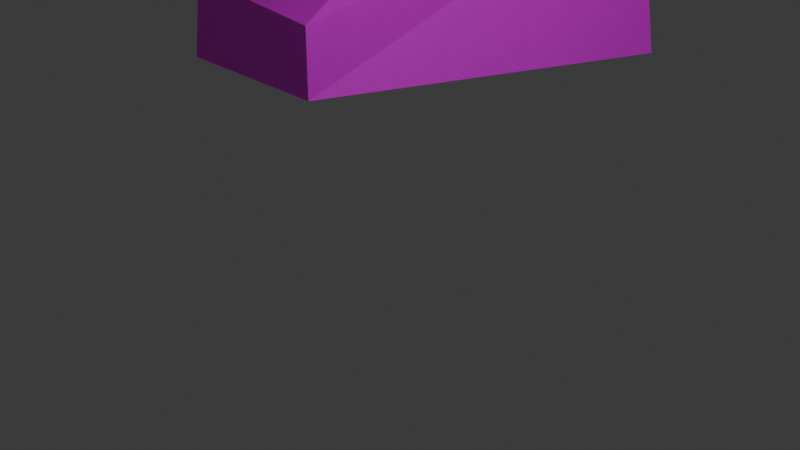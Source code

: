 # Source: skippy.blend  (saved by Blender 4.2.66; exported with 4.5.12 LTS)
import bpy
from mathutils import Matrix  # noqa: F401  (used for matrix-valued properties, if any)

bpy.ops.wm.read_factory_settings(use_empty=True)
scene = bpy.context.scene
scene.name = 'Scene'

# ---- collections
col_collection = bpy.data.collections.new('Collection'); scene.collection.children.link(col_collection)

# ---- images (referenced by path relative to the original .blend; pixels are not part of the script)
import os
ASSET_DIR = os.environ.get("B2B_ASSET_DIR", "")  # directory of the original .blend (textures are referenced by path, not embedded)
HERE = os.path.dirname(os.path.abspath(__file__))  # packed textures are extracted next to this script under _unpacked/

def load_image(name, relpath, width, height, colorspace="sRGB"):
    """Load a texture the original file referenced (path relative to the .blend, or extracted next to this script)."""
    p = next((c for c in (os.path.join(HERE, relpath), os.path.join(ASSET_DIR, relpath)) if relpath and os.path.exists(c)), "")
    if p:
        img = bpy.data.images.load(p, check_existing=True)
        img.name = name
    else:  # same state as the original file: an image datablock whose file is absent (Cycles renders it pink)
        img = bpy.data.images.new(name, width, height)
        img.source = "FILE"
        img.filepath = "//" + (relpath or name)
    img.colorspace_settings.name = colorspace
    return img
img_skippy_png = load_image('skippy.png', 'skippy.png', 1024, 1024, 'sRGB')

# ---- materials (node trees are filled in below, after node groups)
mat_material_001 = bpy.data.materials.new('Material.001')
mat_material_001.diffuse_color = (1.0, 1.0, 1.0, 1.0)
mat_material_001.roughness = 0.5

# ---- material node trees
mat_material_001.use_nodes = True; mat_material_001.node_tree.nodes.clear()
_N = mat_material_001.node_tree.nodes; _L = mat_material_001.node_tree.links
n0 = _N.new('ShaderNodeBsdfPrincipled'); n0.name = 'Principled BSDF'; n0.location = (0, 300)
n0.inputs[3].default_value = 1.45
n0.inputs[27].default_value = (0.0, 0.0, 0.0, 1.0)
n1 = _N.new('ShaderNodeOutputMaterial'); n1.name = 'Material Output'; n1.location = (280, 300)
n2 = _N.new('ShaderNodeTexImage'); n2.name = 'Image Texture'; n2.location = (-480, 300)
n2.image = img_skippy_png
_L.new(n2.outputs[0], n0.inputs[0])
_L.new(n0.outputs[0], n1.inputs[0])
n1.is_active_output = True

# ---- world
world_world = bpy.data.worlds.new('World'); scene.world = world_world
world_world.use_nodes = True; world_world.node_tree.nodes.clear()
_N = world_world.node_tree.nodes; _L = world_world.node_tree.links
n0 = _N.new('ShaderNodeOutputWorld'); n0.name = 'World Output'; n0.location = (300, 300)
n1 = _N.new('ShaderNodeBackground'); n1.name = 'Background'; n1.location = (10, 300)
n1.inputs[0].default_value = (0.05088, 0.05088, 0.05088, 1.0)
_L.new(n1.outputs[0], n0.inputs[0])
n0.is_active_output = True
world_world.color = (0.05088, 0.05088, 0.05088)
world_world.sun_shadow_jitter_overblur = 0.0

# ---- cameras
cam_camera = bpy.data.cameras.new('Camera')
cam_camera.clip_end = 100.0
cam_camera.ortho_scale = 7.314

# ---- lights
light_light = bpy.data.lights.new('Light', 'POINT')
light_light.energy = 1000.0
light_light.shadow_soft_size = 0.1

# ---- meshes
me_skippy = bpy.data.meshes.new('Skippy')
me_skippy.from_pydata([(0.09914, 0.6264, 1.279), (0.09914, 0.6426, 1.304), (0.09914, 0.6264, 1.304), (0.09914, 0.6426, 1.279), (0.09914, 0.6264, 1.279), (0.08592, 0.6264, 1.304), (0.09914, 0.6264, 1.316), (0.08592, 0.6264, 1.279), (0.09914, 0.6264, 1.304), (-0.509, -0.1986, 1.428), (-0.4958, 0.06025, 1.652), (-0.5487, -0.2471, 1.764), (-0.5487, -0.3118, 1.478), (-0.6545, -0.2956, 1.49), (-0.6148, -0.06916, 1.403), (-0.5619, -0.05298, 1.428), (-0.4429, 0.6426, 1.142), (-0.4033, 0.6264, 1.105), (-0.5222, -0.1015, 1.391), (-0.5751, -0.06916, 1.354), (-0.6148, -0.1339, 1.118), (-0.6677, -0.425, 1.229), (-0.4694, 0.6264, 1.068), (-0.509, 0.6426, 1.118), (-0.6677, -0.1824, 1.453), (0.6015, 0.3353, 0.03604), (0.6412, 0.6911, 0.02361), (0.6015, 0.6911, 0.1728), (-0.4429, 0.6588, 1.839), (-0.3372, 0.4808, 1.664), (-0.1785, 0.4, 1.727), (0.4958, 0.8205, 0.1852), (0.4032, 0.675, 0.1728), (0.271, 0.6103, 0.496), (-0.2446, 0.6426, 1.577), (-0.2843, 0.8367, 1.689), (-0.1388, 0.8691, 1.752), (-0.1653, 0.2705, 0.5954), (-0.1653, 0.3029, 0.6576), (-0.2843, 0.4647, 0.67), (-0.03307, 0.8691, 1.776), (0.03304, 0.95, 1.752), (-0.01985, 0.8691, 1.714), (0.1124, 0.5779, 1.031), (0.2181, 0.3838, 1.155), (0.08592, 0.3838, 1.13), (0.3107, 0.4161, 1.478), (0.2049, 0.4323, 1.267), (0.3636, 0.6426, 1.403), (-0.2578, 0.3514, 0.2101), (-0.3372, 0.4485, 0.5581), (0.3239, 0.6264, 1.963), (0.2181, 0.6264, 1.975), (0.1653, 0.5294, 1.901), (0.3371, 0.6264, 1.292), (-0.1388, 0.6264, 1.963), (-0.04629, 0.6264, 1.988), (0.04626, 0.7558, 1.975), (0.3107, 0.4, 1.739), (0.4826, 0.4485, 1.664), (0.628, 0.6426, 1.826), (-0.2446, 0.5941, 0.1852), (-0.1653, 0.6588, 0.5457), (0.2842, 0.8691, 1.739), (0.4429, 0.8205, 1.677), (0.3636, 0.6264, 1.59), (-0.3504, 0.4485, 0.1852), (-0.4033, 0.4485, 0.02361), (-0.3636, 0.0926, 0.02361), (-0.4165, 0.5779, 1.528), (-0.3239, 0.675, 1.466), (0.152, 0.7558, 2.062), (0.152, 0.7558, 1.975), (-0.1521, 0.4161, 1.478), (-0.05951, 0.4323, 1.267), (0.0727, 0.4, 1.279), (0.39, 0.4161, 0.5457), (0.3768, 0.4485, 0.6203), (0.2578, 0.5941, 0.583), (0.3107, 0.772, 0.8441), (0.1785, 0.5941, 0.8068), (0.4958, 0.5779, 0.2101), (-0.03307, 0.4485, 0.5209), (-0.03307, 0.4485, 0.6203), (-0.3504, 0.0926, 0.0982), (0.0727, 0.5779, 1.031), (-0.1124, 0.8044, 1.142), (0.0727, 0.7882, 1.167), (0.5487, 0.6103, 0.5706), (0.4958, 0.5941, 0.6452), (-0.1521, 0.4485, 0.1728), (0.08592, 0.3838, 1.428), (0.08592, 0.3514, 1.739), (0.39, 0.8044, 0.5706), (-0.4165, 0.8044, 1.478), (0.5487, 0.7882, 1.428), (0.6412, 0.6426, 1.528), (0.6809, 0.5941, 1.478), (0.3107, 0.3838, 0.8565), (-0.2578, 0.6103, 0.01118), (0.2181, 0.8691, 1.59), (0.1917, 0.8691, 1.64), (0.1653, 0.8044, 1.652), (0.01982, 0.5132, 0.8192), (-0.1256, 0.7073, 0.7943), (-0.2049, 0.0926, 0.02361), (-0.2049, 0.0926, 0.08577), (0.4429, 0.3353, 0.08577), (0.4429, 0.3353, 0.02361), (0.6015, 0.3353, 0.0982), (0.3503, 0.675, 0.02361), (-0.1124, 0.4323, 0.01118), (-0.5487, 0.5294, 1.267), (-0.4694, 0.4647, 1.279), (-0.4297, 0.5455, 1.503), (-0.3239, 0.6426, 1.428), (0.01982, 0.8044, 1.702), (-0.1256, 0.8691, 1.441), (-0.08595, 0.8044, 1.416), (-0.1521, 0.6103, 0.6203), (-0.2578, 0.5617, 0.9062), (-0.2049, 0.6588, 1.279), (0.1653, 0.4323, 1.901), (0.2446, 0.5941, 2.025), (-0.1124, 0.3353, 0.9062), (-0.4297, 0.7882, 1.391), (-0.5619, 0.675, 1.478), (0.03304, 0.7558, 2.062), (0.4958, 0.8529, 0.02361), (-0.1124, 0.7235, 1.316), (0.08592, 0.7397, 1.329), (0.2446, 0.7073, 1.316), (-0.39, 0.5294, 1.229), (-0.4694, 0.6103, 1.205), (0.4429, 0.6103, 0.9311), (0.3636, 0.7558, 0.6327), (0.01982, 0.5294, 1.913), (0.01982, 0.4485, 1.913), (0.2314, 0.7882, 1.167), (0.5354, 0.4161, 1.118), (0.6677, 0.497, 1.105), (0.6809, 0.4, 1.031), (0.08592, 0.8691, 1.279), (-0.07273, 0.9014, 1.043), (0.05948, 0.9176, 1.366), (0.2049, 0.8691, 1.876), (0.1653, 0.8205, 1.839), (0.3371, 0.8691, 1.851), (0.01982, 0.9176, 1.702), (0.5354, 0.4808, 1.205), (0.5883, 0.3353, 1.205), (0.08592, 0.772, 1.54), (0.2578, 0.8044, 1.528), (0.09914, 0.5455, 2.261), (-0.04629, 0.5617, 2.224), (0.006596, 0.4, 2.149), (0.152, 0.9176, 1.652), (0.1785, 0.9176, 1.702), (0.2181, 0.8691, 1.677), (0.4561, 0.6426, 1.379), (0.509, 0.497, 1.478), (0.509, 0.5294, 1.503), (0.1653, 0.7073, 2.249), (0.03304, 0.7073, 2.249), (0.2314, 0.5617, 2.224), (0.4561, 0.6588, 1.428), (0.6412, 0.5294, 1.192), (0.6015, 0.7397, 1.366), (0.6809, 0.4485, 1.279), (0.5751, 0.4, 1.279), (-0.5355, 0.7073, 1.565), (-0.2182, 0.6588, 1.403), (-0.05951, 0.6103, 2.025), (0.1917, 0.4, 2.149), (0.3503, 0.8529, 1.776), (-0.08595, 0.9176, 1.416), (0.09914, 0.8205, 1.739), (0.1785, 0.8205, 1.702), (-0.07273, 0.8205, 1.043), (-0.1653, 0.8205, 1.08), (0.3636, 0.675, 1.503), (-0.1124, 0.8044, 1.503), (0.5883, 0.3353, 1.043), (0.628, 0.2705, 1.105), (-0.2182, 0.675, 1.515), (-0.1653, 0.8853, 1.08), (-0.1917, 0.8691, 1.093), (0.08592, 0.8691, 1.354), (0.1388, 0.8691, 1.366), (0.05948, 0.8044, 1.366), (0.08592, 0.772, 1.888), (0.1917, 0.8529, 2.174), (0.6941, 0.3191, 1.093), (0.7073, 0.3838, 1.205), (0.1653, 0.9176, 1.839), (0.01982, 0.8691, 1.901), (0.03304, 0.772, 1.752), (-0.07273, 0.4, 1.18), (0.4297, 0.6426, 1.926), (-0.04629, 0.8691, 1.031), (0.08592, 0.95, 1.876), (0.1917, 0.9176, 2.174), (0.1388, 0.8853, 2.162), (-0.39, 0.4647, 1.13), (-0.2578, 0.6426, 1.938), (-0.4958, 0.5617, 1.093), (-0.509, 0.4808, 1.043), (-0.5751, 0.497, 1.155), (-0.4958, 0.3838, 1.192), (-0.4297, 0.4161, 1.068), (-0.509, 0.3676, 1.105), (-0.5487, 0.4161, 1.08)], [], [(1, 0, 2), (3, 0, 4), (1, 5, 6), (1, 3, 7), (5, 8, 6), (5, 7, 4), (6, 8, 2), (2, 8, 4), (6, 2, 1), (3, 0, 1), (4, 7, 3), (7, 5, 1), (4, 8, 5), (4, 0, 2), (9, 10, 11), (12, 11, 13), (14, 15, 16), (17, 18, 19), (18, 9, 20), (9, 12, 21), (17, 22, 23), (22, 19, 14), (19, 20, 24), (20, 21, 13), (24, 10, 15), (16, 23, 14), (15, 14, 24), (10, 24, 13), (13, 11, 10), (17, 16, 15), (18, 15, 10), (11, 12, 9), (13, 21, 12), (10, 9, 18), (19, 22, 17), (20, 19, 18), (21, 20, 9), (15, 18, 17), (14, 23, 22), (24, 14, 19), (13, 24, 20), (23, 16, 17), (25, 26, 27), (28, 29, 30), (31, 32, 33), (34, 35, 36), (37, 38, 39), (40, 41, 42), (43, 44, 45), (46, 47, 48), (49, 37, 50), (51, 52, 53), (54, 48, 47), (55, 56, 57), (58, 59, 60), (61, 50, 62), (63, 64, 65), (60, 64, 63), (66, 67, 68), (29, 69, 70), (71, 72, 57), (73, 74, 75), (76, 77, 78), (79, 80, 43), (81, 76, 33), (65, 59, 58), (37, 82, 83), (84, 49, 66), (72, 51, 63), (85, 86, 87), (76, 88, 89), (49, 90, 82), (81, 27, 88), (91, 92, 30), (89, 88, 93), (88, 27, 31), (70, 94, 35), (93, 33, 78), (95, 96, 97), (98, 44, 43), (99, 67, 66), (100, 101, 102), (85, 103, 104), (105, 106, 68), (25, 107, 108), (109, 81, 107), (26, 108, 110), (90, 111, 99), (112, 113, 114), (69, 114, 115), (116, 117, 118), (119, 103, 83), (104, 120, 121), (122, 52, 123), (120, 38, 124), (94, 125, 126), (71, 57, 127), (27, 26, 128), (126, 114, 69), (86, 129, 130), (131, 48, 54), (132, 115, 114), (132, 133, 125), (125, 133, 112), (134, 89, 135), (83, 82, 62), (94, 70, 115), (80, 78, 77), (128, 110, 32), (56, 136, 137), (138, 87, 130), (62, 50, 39), (82, 90, 61), (121, 120, 124), (124, 103, 85), (139, 140, 141), (142, 143, 144), (145, 146, 147), (123, 52, 72), (42, 148, 117), (46, 58, 91), (149, 139, 150), (151, 63, 152), (135, 78, 80), (153, 154, 155), (156, 157, 158), (159, 160, 161), (162, 163, 153), (153, 164, 162), (161, 160, 97), (137, 136, 53), (61, 66, 50), (82, 61, 62), (165, 65, 64), (166, 167, 97), (149, 166, 140), (45, 44, 75), (159, 167, 166), (102, 101, 158), (119, 104, 103), (134, 98, 77), (127, 163, 162), (118, 102, 116), (168, 169, 150), (35, 94, 170), (165, 64, 95), (122, 53, 52), (166, 97, 168), (121, 171, 129), (163, 127, 172), (169, 160, 159), (173, 153, 155), (59, 161, 96), (174, 158, 157), (140, 166, 168), (175, 156, 144), (36, 176, 151), (87, 86, 130), (38, 83, 103), (119, 39, 120), (147, 146, 177), (120, 39, 38), (46, 91, 75), (151, 176, 63), (153, 163, 154), (143, 178, 179), (152, 131, 130), (152, 63, 180), (181, 36, 151), (57, 56, 172), (50, 37, 39), (89, 134, 77), (139, 182, 183), (27, 128, 31), (134, 135, 79), (184, 171, 73), (100, 156, 101), (80, 77, 98), (72, 52, 51), (79, 135, 80), (31, 128, 32), (180, 65, 58), (134, 54, 98), (26, 25, 108), (185, 179, 186), (54, 79, 138), (187, 188, 189), (111, 90, 105), (131, 138, 130), (80, 98, 43), (190, 146, 191), (192, 193, 183), (194, 145, 147), (117, 186, 118), (86, 121, 129), (187, 144, 188), (190, 195, 40), (131, 54, 138), (43, 85, 87), (188, 100, 189), (94, 115, 125), (196, 40, 42), (170, 69, 29), (138, 79, 43), (100, 102, 189), (188, 144, 100), (83, 62, 119), (95, 167, 159), (121, 74, 171), (116, 177, 196), (149, 140, 139), (197, 124, 85), (193, 168, 150), (81, 88, 76), (85, 104, 86), (139, 141, 182), (193, 192, 141), (73, 91, 30), (43, 87, 138), (116, 102, 177), (58, 60, 198), (118, 189, 102), (63, 65, 180), (178, 199, 142), (38, 37, 83), (73, 75, 91), (140, 168, 193), (41, 148, 42), (126, 112, 114), (54, 134, 79), (142, 187, 189), (69, 115, 70), (142, 144, 187), (118, 179, 189), (161, 97, 96), (162, 164, 123), (58, 92, 91), (121, 124, 197), (177, 158, 174), (151, 152, 130), (59, 65, 165), (96, 95, 64), (175, 186, 117), (148, 175, 117), (104, 121, 86), (149, 169, 159), (124, 38, 103), (198, 60, 63), (97, 160, 169), (157, 194, 147), (153, 173, 164), (181, 151, 130), (196, 177, 146), (173, 155, 137), (46, 48, 180), (41, 200, 194), (181, 184, 36), (193, 150, 183), (167, 95, 97), (184, 73, 30), (143, 179, 185), (54, 44, 98), (169, 149, 150), (183, 182, 141), (144, 185, 175), (201, 200, 195), (152, 180, 48), (25, 109, 107), (116, 42, 117), (176, 57, 72), (152, 48, 131), (198, 63, 51), (129, 181, 130), (148, 41, 157), (32, 81, 33), (191, 202, 195), (175, 148, 156), (121, 197, 74), (176, 36, 57), (44, 47, 75), (144, 156, 100), (44, 54, 47), (46, 180, 58), (71, 127, 162), (108, 32, 110), (172, 56, 137), (122, 137, 53), (104, 119, 120), (105, 68, 67), (203, 132, 113), (128, 26, 110), (111, 67, 99), (111, 105, 67), (27, 109, 25), (95, 159, 165), (159, 161, 165), (108, 107, 32), (122, 173, 137), (106, 84, 68), (127, 57, 172), (71, 123, 72), (197, 75, 74), (181, 171, 184), (74, 73, 171), (125, 112, 126), (93, 31, 33), (173, 123, 164), (150, 139, 183), (204, 28, 30), (35, 28, 36), (172, 155, 154), (141, 192, 183), (159, 166, 149), (205, 206, 207), (163, 172, 154), (113, 208, 203), (133, 132, 203), (209, 210, 206), (162, 123, 71), (208, 210, 209), (205, 203, 209), (112, 207, 113), (202, 191, 201), (207, 208, 113), (211, 210, 207), (210, 208, 207), (145, 201, 191), (207, 206, 211), (196, 42, 116), (135, 93, 78), (55, 30, 92), (34, 30, 29), (205, 207, 133), (58, 51, 53), (113, 132, 114), (133, 207, 112), (189, 178, 142), (174, 157, 147), (147, 177, 174), (55, 204, 30), (41, 194, 157), (196, 146, 190), (170, 29, 28), (168, 97, 169), (201, 195, 202), (184, 34, 36), (190, 191, 195), (76, 89, 77), (186, 179, 118), (99, 66, 61), (175, 185, 186), (92, 136, 55), (33, 76, 78), (190, 40, 196), (40, 195, 200), (90, 106, 105), (41, 40, 200), (94, 126, 170), (35, 170, 28), (66, 49, 50), (203, 205, 133), (59, 96, 60), (60, 96, 64), (37, 49, 82), (143, 199, 178), (90, 99, 61), (28, 204, 36), (53, 92, 58), (90, 49, 106), (209, 203, 208), (136, 56, 55), (173, 122, 123), (161, 59, 165), (181, 129, 171), (34, 184, 30), (51, 58, 198), (126, 69, 170), (144, 143, 185), (34, 29, 70), (142, 199, 143), (102, 158, 177), (176, 72, 63), (197, 45, 75), (101, 156, 158), (132, 125, 115), (62, 39, 119), (89, 93, 135), (92, 53, 136), (200, 201, 194), (85, 43, 45), (36, 55, 57), (148, 157, 156), (193, 141, 140), (211, 206, 210), (84, 106, 49), (34, 70, 35), (85, 45, 197), (88, 31, 93), (145, 191, 146), (194, 201, 145), (36, 204, 55), (172, 137, 155), (46, 75, 47), (179, 178, 189), (209, 206, 205), (81, 32, 107), (109, 27, 81), (66, 68, 84)])
_uv = me_skippy.uv_layers.new(name='UVMap')
_uv.uv.foreach_set('vector', [0.652, 0.2216, 0.6655, 0.0567, 0.6824, 0.2268, 0.152, 0.0567, 0.1655, 0.0567, 0.152, 0.0567, 0.652, 0.2216, 0.6216, 0.2216, 0.652, 0.3918, 0.652, 0.2216, 0.652, 0.0567, 0.6385, 0.0567, 0.1216, 0.2216, 0.152, 0.2216, 0.152, 0.3918, 0.1216, 0.2216, 0.1385, 0.0567, 0.152, 0.0567, 0.152, 0.3918, 0.152, 0.2216, 0.1824, 0.2268, 0.1824, 0.2268, 0.152, 0.2216, 0.152, 0.0567, 0.652, 0.3918, 0.6824, 0.2268, 0.652, 0.2216, 0.652, 0.0567, 0.6655, 0.0567, 0.652, 0.2216, 0.152, 0.0567, 0.1385, 0.0567, 0.152, 0.0567, 0.6385, 0.0567, 0.6216, 0.2216, 0.652, 0.2216, 0.152, 0.0567, 0.152, 0.2216, 0.1216, 0.2216, 0.152, 0.0567, 0.1655, 0.0567, 0.1824, 0.2268, 0.5946, 0.9021, 0.527, 0.8454, 0.527, 0.9588, 0.5912, 0.9433, 0.527, 0.9588, 0.5912, 0.9433, 0.0946, 0.866, 0.08446, 0.8557, 0.08784, 0.6804, 0.5946, 0.6804, 0.5946, 0.866, 0.6047, 0.8557, 0.5946, 0.866, 0.5946, 0.9021, 0.6588, 0.8454, 0.5946, 0.9021, 0.5912, 0.9433, 0.6588, 0.9536, 0.0946, 0.6804, 0.1047, 0.6804, 0.0946, 0.6804, 0.1047, 0.6804, 0.1047, 0.8557, 0.0946, 0.866, 0.1047, 0.8557, 0.1588, 0.8454, 0.0946, 0.9072, 0.1588, 0.8454, 0.1588, 0.9536, 0.09122, 0.9433, 0.0946, 0.9072, 0.02703, 0.8454, 0.08446, 0.8557, 0.08784, 0.6804, 0.0946, 0.6804, 0.0946, 0.866, 0.08446, 0.8557, 0.0946, 0.866, 0.0946, 0.9072, 0.02703, 0.8454, 0.0946, 0.9072, 0.09122, 0.9433, 0.09122, 0.9433, 0.02703, 0.9588, 0.02703, 0.8454, 0.5946, 0.6804, 0.5878, 0.6804, 0.5845, 0.8557, 0.5946, 0.866, 0.5845, 0.8557, 0.527, 0.8454, 0.527, 0.9588, 0.5912, 0.9433, 0.5946, 0.9021, 0.5912, 0.9433, 0.6588, 0.9536, 0.5912, 0.9433, 0.527, 0.8454, 0.5946, 0.9021, 0.5946, 0.866, 0.6047, 0.8557, 0.6047, 0.6804, 0.5946, 0.6804, 0.6588, 0.8454, 0.6047, 0.8557, 0.5946, 0.866, 0.6588, 0.9536, 0.6588, 0.8454, 0.5946, 0.9021, 0.5845, 0.8557, 0.5946, 0.866, 0.5946, 0.6804, 0.0946, 0.866, 0.0946, 0.6804, 0.1047, 0.6804, 0.0946, 0.9072, 0.0946, 0.866, 0.1047, 0.8557, 0.09122, 0.9433, 0.0946, 0.9072, 0.1588, 0.8454, 0.0946, 0.6804, 0.08784, 0.6804, 0.0946, 0.6804, 0.3716, 0.03093, 0.3851, 0.03608, 0.375, 0.09794, 0.1419, 0.8144, 0.1791, 0.7526, 0.223, 0.7577, 0.8446, 0.1031, 0.8209, 0.09794, 0.8074, 0.2474, 0.6993, 0.7062, 0.6757, 0.7423, 0.723, 0.7577, 0.2466, 0.268, 0.2432, 0.2887, 0.2095, 0.2938, 0.5304, 0.4433, 0.5574, 0.4381, 0.5338, 0.4124, 0.3041, 0.4639, 0.3345, 0.5155, 0.2973, 0.5052, 0.3547, 0.6495, 0.3277, 0.5619, 0.3716, 0.6186, 0.2399, 0.1082, 0.2466, 0.268, 0.1993, 0.2474, 0.3547, 0.8505, 0.3311, 0.8557, 0.3142, 0.8299, 0.3682, 0.5722, 0.3716, 0.6186, 0.3277, 0.5619, 0.7331, 0.8505, 0.7534, 0.8608, 0.7804, 0.8505, 0.3547, 0.7629, 0.4054, 0.7526, 0.4426, 0.8299, 0.7365, 0.1031, 0.6993, 0.2474, 0.7432, 0.2577, 0.8547, 0.7629, 0.902, 0.7577, 0.8784, 0.7165, 0.9426, 0.8299, 0.902, 0.7577, 0.8547, 0.7629, 0.2095, 0.09794, 0.1993, 0.03093, 0.2162, 0.02577, 0.1791, 0.7526, 0.1588, 0.6649, 0.1892, 0.6495, 0.8108, 0.8814, 0.8108, 0.8505, 0.7804, 0.8505, 0.2297, 0.6443, 0.2534, 0.5619, 0.2939, 0.567, 0.3412, 0.268, 0.3446, 0.2938, 0.3108, 0.2835, 0.8412, 0.3866, 0.8041, 0.3814, 0.8041, 0.4639, 0.3446, 0.1082, 0.3412, 0.268, 0.3074, 0.2474, 0.3784, 0.7165, 0.4054, 0.7526, 0.3547, 0.7629, 0.2466, 0.268, 0.2838, 0.2474, 0.2804, 0.2887, 0.2162, 0.0567, 0.2399, 0.1082, 0.2095, 0.09794, 0.8108, 0.8505, 0.8547, 0.8505, 0.8547, 0.7629, 0.7905, 0.4639, 0.7365, 0.5206, 0.7939, 0.5206, 0.3412, 0.268, 0.3885, 0.2526, 0.3784, 0.2887, 0.2399, 0.1082, 0.2703, 0.09794, 0.2838, 0.2474, 0.3446, 0.1082, 0.375, 0.09794, 0.3885, 0.2526, 0.2939, 0.6289, 0.2939, 0.7577, 0.223, 0.7577, 0.8784, 0.2887, 0.8885, 0.2526, 0.8446, 0.2577, 0.8885, 0.2526, 0.875, 0.09794, 0.8446, 0.1031, 0.6892, 0.6495, 0.6655, 0.6598, 0.6757, 0.7423, 0.8446, 0.2577, 0.8074, 0.2474, 0.8108, 0.2835, 0.9257, 0.6701, 0.9561, 0.6907, 0.9662, 0.6598, 0.3412, 0.3866, 0.3345, 0.5155, 0.3041, 0.4639, 0.7365, 0.03608, 0.6993, 0.03093, 0.7095, 0.09794, 0.1216, 0.3711, 0.1115, 0.3918, 0.0946, 0.3969, 0.7905, 0.4639, 0.7872, 0.3814, 0.7466, 0.3866, 0.2601, 0.02577, 0.2601, 0.0567, 0.2162, 0.02577, 0.3716, 0.03093, 0.3277, 0.0567, 0.3277, 0.03093, 0.3716, 0.0567, 0.3446, 0.1082, 0.3277, 0.0567, 0.8851, 0.03608, 0.8277, 0.03093, 0.8041, 0.03608, 0.7703, 0.09794, 0.7804, 0.03608, 0.7365, 0.03608, 0.125, 0.5464, 0.1419, 0.5412, 0.152, 0.6392, 0.1588, 0.6649, 0.152, 0.6392, 0.1892, 0.6289, 0.04392, 0.4124, 0.01689, 0.268, 0.02703, 0.2629, 0.7466, 0.2938, 0.7872, 0.3814, 0.7804, 0.2887, 0.7466, 0.3866, 0.7061, 0.3969, 0.7128, 0.567, 0.3142, 0.8454, 0.3311, 0.8557, 0.3345, 0.8814, 0.2061, 0.3969, 0.2432, 0.2887, 0.2466, 0.3814, 0.6655, 0.6598, 0.6655, 0.634, 0.6216, 0.6495, 0.8108, 0.8814, 0.7804, 0.8505, 0.7736, 0.8814, 0.875, 0.09794, 0.8851, 0.03608, 0.848, 0.03608, 0.1216, 0.6495, 0.152, 0.6392, 0.1588, 0.6649, 0.7365, 0.5206, 0.7399, 0.5825, 0.7939, 0.5876, 0.8378, 0.5825, 0.8716, 0.6186, 0.8682, 0.5722, 0.1655, 0.5309, 0.1892, 0.6289, 0.152, 0.6392, 0.6655, 0.5309, 0.6486, 0.5361, 0.6655, 0.634, 0.6655, 0.634, 0.6486, 0.5361, 0.625, 0.5464, 0.8818, 0.4072, 0.8784, 0.2887, 0.8412, 0.2938, 0.7804, 0.2887, 0.7838, 0.2474, 0.7432, 0.2577, 0.6655, 0.6598, 0.6892, 0.6495, 0.6892, 0.6289, 0.3041, 0.3814, 0.3108, 0.2835, 0.3446, 0.2938, 0.848, 0.03608, 0.8041, 0.03608, 0.8209, 0.09794, 0.2534, 0.8608, 0.2736, 0.8299, 0.2736, 0.8454, 0.8412, 0.5206, 0.7939, 0.5206, 0.7939, 0.5876, 0.7432, 0.2577, 0.6993, 0.2474, 0.7095, 0.2938, 0.7838, 0.2474, 0.7703, 0.09794, 0.7365, 0.1031, 0.2128, 0.567, 0.2061, 0.3969, 0.2466, 0.3814, 0.2466, 0.3814, 0.2872, 0.3814, 0.2905, 0.4639, 0.9291, 0.5, 0.9561, 0.5103, 0.9628, 0.4588, 0.5912, 0.2113, 0.5574, 0.07732, 0.5845, 0.2474, 0.1014, 0.5103, 0.08784, 0.4948, 0.1453, 0.5103, 0.8345, 0.8814, 0.8311, 0.8557, 0.8108, 0.8505, 0.5338, 0.4124, 0.5507, 0.4124, 0.5169, 0.268, 0.3547, 0.6495, 0.3547, 0.7629, 0.2939, 0.6289, 0.4257, 0.5361, 0.4291, 0.5, 0.4527, 0.5103, 0.7939, 0.6753, 0.8547, 0.7629, 0.8412, 0.6701, 0.8412, 0.2938, 0.8108, 0.2835, 0.8041, 0.3814, 0.2939, 0.9794, 0.2534, 0.9639, 0.2669, 0.9485, 0.6014, 0.3969, 0.6047, 0.4227, 0.6149, 0.4175, 0.3986, 0.634, 0.4291, 0.6495, 0.4223, 0.6701, 0.8108, 0.9588, 0.7736, 0.9588, 0.7939, 0.9794, 0.7939, 0.9794, 0.8311, 0.9639, 0.8108, 0.9588, 0.4223, 0.6701, 0.4291, 0.6495, 0.4662, 0.6598, 0.2736, 0.8454, 0.2736, 0.8299, 0.3142, 0.8299, 0.7365, 0.1031, 0.7095, 0.09794, 0.6993, 0.2474, 0.7838, 0.2474, 0.7365, 0.1031, 0.7432, 0.2577, 0.902, 0.6598, 0.8784, 0.7165, 0.902, 0.7577, 0.9493, 0.5515, 0.9324, 0.6495, 0.9662, 0.6598, 0.9257, 0.5361, 0.9493, 0.5515, 0.9561, 0.5103, 0.2973, 0.5052, 0.3345, 0.5155, 0.2939, 0.567, 0.8986, 0.634, 0.9324, 0.6495, 0.9493, 0.5515, 0.0946, 0.3969, 0.1115, 0.3918, 0.1149, 0.4175, 0.7466, 0.2938, 0.7466, 0.3866, 0.7872, 0.3814, 0.3818, 0.4072, 0.3412, 0.3866, 0.3446, 0.2938, 0.7736, 0.8814, 0.7736, 0.9588, 0.8108, 0.9588, 0.02703, 0.2629, 0.0946, 0.3969, 0.04392, 0.4124, 0.4696, 0.5567, 0.4493, 0.5464, 0.4527, 0.5103, 0.6757, 0.7423, 0.6655, 0.6598, 0.6284, 0.6804, 0.902, 0.6598, 0.902, 0.7577, 0.9257, 0.6701, 0.3142, 0.8454, 0.3142, 0.8299, 0.3311, 0.8557, 0.9493, 0.5515, 0.9662, 0.6598, 0.9696, 0.5567, 0.7128, 0.567, 0.7095, 0.6186, 0.7399, 0.5825, 0.7736, 0.9588, 0.7736, 0.8814, 0.7534, 0.8763, 0.4493, 0.5464, 0.4291, 0.6495, 0.3986, 0.634, 0.3209, 0.9485, 0.2939, 0.9794, 0.2669, 0.9485, 0.4054, 0.7526, 0.4223, 0.6701, 0.4561, 0.6907, 0.6554, 0.4742, 0.6149, 0.4175, 0.6047, 0.4227, 0.9561, 0.5103, 0.9493, 0.5515, 0.9696, 0.5567, 0.5338, 0.2629, 0.6014, 0.3969, 0.5845, 0.2474, 0.723, 0.7577, 0.7939, 0.7577, 0.7939, 0.6753, 0.7939, 0.5206, 0.7365, 0.5206, 0.7939, 0.5876, 0.2432, 0.2887, 0.2804, 0.2887, 0.2872, 0.3814, 0.7466, 0.2938, 0.7095, 0.2938, 0.7061, 0.3969, 0.1453, 0.5103, 0.08784, 0.4948, 0.09797, 0.4227, 0.2061, 0.3969, 0.2095, 0.2938, 0.2432, 0.2887, 0.3547, 0.6495, 0.2939, 0.6289, 0.2939, 0.567, 0.7939, 0.6753, 0.7939, 0.7577, 0.8547, 0.7629, 0.7939, 0.9794, 0.7736, 0.9588, 0.7534, 0.9639, 0.05743, 0.07732, 0.05068, 0.08247, 0.02027, 0.09278, 0.8412, 0.6701, 0.8378, 0.5825, 0.7939, 0.5876, 0.8412, 0.6701, 0.8547, 0.7629, 0.875, 0.6649, 0.7365, 0.6598, 0.723, 0.7577, 0.7939, 0.6753, 0.7804, 0.8505, 0.7534, 0.8608, 0.7534, 0.8763, 0.1993, 0.2474, 0.2466, 0.268, 0.2095, 0.2938, 0.3784, 0.2887, 0.3818, 0.4072, 0.3446, 0.2938, 0.4291, 0.5, 0.4459, 0.4536, 0.4628, 0.4588, 0.875, 0.09794, 0.848, 0.03608, 0.8446, 0.1031, 0.8818, 0.4072, 0.8412, 0.2938, 0.8412, 0.3866, 0.2061, 0.6598, 0.2095, 0.6186, 0.2297, 0.6443, 0.6216, 0.3711, 0.6014, 0.3969, 0.6115, 0.3918, 0.3041, 0.3814, 0.3446, 0.2938, 0.3412, 0.3866, 0.8108, 0.8505, 0.8311, 0.8557, 0.8547, 0.8505, 0.8412, 0.3866, 0.8412, 0.2938, 0.8041, 0.3814, 0.8446, 0.1031, 0.848, 0.03608, 0.8209, 0.09794, 0.375, 0.6649, 0.3784, 0.7165, 0.3547, 0.7629, 0.3818, 0.4072, 0.3682, 0.5722, 0.3412, 0.3866, 0.8851, 0.03608, 0.8716, 0.03093, 0.8277, 0.03093, 0.02365, 0.08763, 0.02027, 0.09278, 0.01351, 0.09278, 0.8682, 0.5722, 0.8412, 0.3866, 0.8412, 0.5206, 0.09122, 0.2474, 0.1081, 0.2577, 0.0777, 0.2526, 0.2804, 0.03608, 0.2703, 0.09794, 0.2601, 0.02577, 0.8378, 0.5825, 0.8412, 0.5206, 0.7939, 0.5876, 0.3041, 0.3814, 0.3412, 0.3866, 0.3041, 0.4639, 0.05743, 0.5052, 0.08784, 0.4948, 0.08446, 0.6598, 0.4764, 0.4691, 0.4831, 0.5206, 0.4628, 0.4588, 0.5946, 0.4897, 0.6014, 0.5103, 0.6453, 0.5103, 0.01689, 0.268, 0.01351, 0.09278, 0.02703, 0.2629, 0.7365, 0.5206, 0.7128, 0.567, 0.7399, 0.5825, 0.5912, 0.2474, 0.5845, 0.2474, 0.6081, 0.2577, 0.05743, 0.5052, 0.04054, 0.5103, 0.0304, 0.4433, 0.8378, 0.5825, 0.8682, 0.5722, 0.8412, 0.5206, 0.8041, 0.4639, 0.7905, 0.4639, 0.7939, 0.5206, 0.1081, 0.2577, 0.1216, 0.3711, 0.0777, 0.2526, 0.6655, 0.6598, 0.6892, 0.6289, 0.6655, 0.634, 0.0473, 0.4381, 0.0304, 0.4433, 0.03378, 0.4124, 0.1284, 0.6804, 0.1588, 0.6649, 0.1791, 0.7526, 0.8412, 0.5206, 0.8412, 0.3866, 0.8041, 0.4639, 0.1216, 0.3711, 0.0946, 0.3969, 0.0777, 0.2526, 0.6081, 0.2577, 0.5845, 0.2474, 0.6216, 0.3711, 0.7804, 0.2887, 0.7432, 0.2577, 0.7466, 0.2938, 0.9257, 0.6701, 0.9324, 0.6495, 0.8986, 0.634, 0.2128, 0.567, 0.2534, 0.5619, 0.2095, 0.6186, 0.04392, 0.4124, 0.09797, 0.4227, 0.0473, 0.4381, 0.9257, 0.5361, 0.9561, 0.5103, 0.9291, 0.5, 0.25, 0.5206, 0.2466, 0.3814, 0.2905, 0.4639, 0.4831, 0.5206, 0.4696, 0.5567, 0.4527, 0.5103, 0.3446, 0.1082, 0.3885, 0.2526, 0.3412, 0.268, 0.7905, 0.4639, 0.7466, 0.3866, 0.7365, 0.5206, 0.9291, 0.5, 0.9628, 0.4588, 0.9459, 0.4536, 0.9831, 0.5206, 0.9764, 0.4691, 0.9628, 0.4588, 0.2297, 0.6443, 0.2939, 0.6289, 0.223, 0.7577, 0.8041, 0.4639, 0.7939, 0.5206, 0.8412, 0.5206, 0.04392, 0.4124, 0.0946, 0.3969, 0.09797, 0.4227, 0.3547, 0.7629, 0.4426, 0.8299, 0.375, 0.8557, 0.02703, 0.2629, 0.0777, 0.2526, 0.0946, 0.3969, 0.8547, 0.7629, 0.8784, 0.7165, 0.875, 0.6649, 0.05068, 0.08247, 0.06419, 0.07732, 0.09122, 0.2113, 0.2432, 0.2887, 0.2466, 0.268, 0.2804, 0.2887, 0.2297, 0.6443, 0.2939, 0.567, 0.2939, 0.6289, 0.9561, 0.5103, 0.9696, 0.5567, 0.9831, 0.5206, 0.5574, 0.4381, 0.5507, 0.4124, 0.5338, 0.4124, 0.1216, 0.6495, 0.125, 0.5464, 0.152, 0.6392, 0.8682, 0.5722, 0.8818, 0.4072, 0.8412, 0.3866, 0.09122, 0.2113, 0.09122, 0.2474, 0.0777, 0.2526, 0.1588, 0.6649, 0.1892, 0.6289, 0.1892, 0.6495, 0.5912, 0.2113, 0.5845, 0.2474, 0.5912, 0.2474, 0.02703, 0.2629, 0.02027, 0.09278, 0.0777, 0.2526, 0.4223, 0.6701, 0.4662, 0.6598, 0.4561, 0.6907, 0.8108, 0.9588, 0.8311, 0.9639, 0.8345, 0.8814, 0.3547, 0.7629, 0.2939, 0.7577, 0.2939, 0.6289, 0.2128, 0.567, 0.2466, 0.3814, 0.25, 0.5206, 0.09797, 0.4227, 0.1149, 0.4175, 0.1554, 0.4742, 0.7939, 0.6753, 0.8412, 0.6701, 0.7939, 0.5876, 0.4054, 0.7526, 0.3784, 0.7165, 0.402, 0.6598, 0.9561, 0.6907, 0.9257, 0.6701, 0.902, 0.7577, 0.5338, 0.2629, 0.5135, 0.09278, 0.5169, 0.268, 0.5507, 0.4124, 0.5338, 0.2629, 0.5169, 0.268, 0.7466, 0.3866, 0.7128, 0.567, 0.7365, 0.5206, 0.4257, 0.5361, 0.4493, 0.5464, 0.3986, 0.634, 0.2466, 0.3814, 0.2432, 0.2887, 0.2872, 0.3814, 0.875, 0.8557, 0.9426, 0.8299, 0.8547, 0.7629, 0.4662, 0.6598, 0.4291, 0.6495, 0.4493, 0.5464, 0.6047, 0.4227, 0.5946, 0.4897, 0.6453, 0.5103, 0.2939, 0.9794, 0.3209, 0.9485, 0.3311, 0.9639, 0.7365, 0.6598, 0.7939, 0.6753, 0.7939, 0.5876, 0.0473, 0.4381, 0.09797, 0.4227, 0.08784, 0.4948, 0.3209, 0.9485, 0.2669, 0.9485, 0.2736, 0.8454, 0.3547, 0.6495, 0.3716, 0.6186, 0.375, 0.6649, 0.5574, 0.4381, 0.5676, 0.5052, 0.5946, 0.4897, 0.7365, 0.6598, 0.7061, 0.6598, 0.723, 0.7577, 0.4831, 0.5206, 0.4527, 0.5103, 0.4628, 0.4588, 0.9324, 0.6495, 0.9257, 0.6701, 0.9662, 0.6598, 0.2061, 0.6598, 0.2297, 0.6443, 0.223, 0.7577, 0.05743, 0.07732, 0.02027, 0.09278, 0.02365, 0.08763, 0.3682, 0.5722, 0.3345, 0.5155, 0.3412, 0.3866, 0.4493, 0.5464, 0.4257, 0.5361, 0.4527, 0.5103, 0.9628, 0.4588, 0.9459, 0.4536, 0.9628, 0.4588, 0.5845, 0.2474, 0.5236, 0.08763, 0.5338, 0.2629, 0.5878, 0.6598, 0.5676, 0.5052, 0.5405, 0.5103, 0.8412, 0.6701, 0.875, 0.6649, 0.8716, 0.6186, 0.3716, 0.03093, 0.3716, 0.0567, 0.3277, 0.0567, 0.04392, 0.4124, 0.03378, 0.4124, 0.01689, 0.268, 0.7939, 0.7577, 0.7804, 0.8505, 0.8108, 0.8505, 0.8412, 0.6701, 0.8716, 0.6186, 0.8378, 0.5825, 0.875, 0.8557, 0.8547, 0.7629, 0.8547, 0.8505, 0.7399, 0.5825, 0.7365, 0.6598, 0.7939, 0.5876, 0.5507, 0.4124, 0.5574, 0.4381, 0.6047, 0.4227, 0.3209, 0.09794, 0.3446, 0.1082, 0.3074, 0.2474, 0.08446, 0.6598, 0.06757, 0.6495, 0.04054, 0.5103, 0.5338, 0.2629, 0.5507, 0.4124, 0.6014, 0.3969, 0.2128, 0.567, 0.25, 0.5206, 0.2534, 0.5619, 0.7939, 0.7577, 0.723, 0.7577, 0.7804, 0.8505, 0.3345, 0.5155, 0.3277, 0.5619, 0.2939, 0.567, 0.5845, 0.2474, 0.6014, 0.3969, 0.6216, 0.3711, 0.3345, 0.5155, 0.3682, 0.5722, 0.3277, 0.5619, 0.3547, 0.6495, 0.375, 0.6649, 0.3547, 0.7629, 0.8108, 0.8814, 0.7736, 0.8814, 0.8108, 0.9588, 0.3277, 0.03093, 0.3209, 0.09794, 0.3041, 0.03608, 0.2534, 0.8763, 0.2534, 0.8608, 0.2736, 0.8454, 0.3142, 0.8454, 0.2736, 0.8454, 0.3142, 0.8299, 0.7466, 0.3866, 0.7466, 0.2938, 0.7061, 0.3969, 0.7601, 0.02577, 0.7162, 0.02577, 0.6993, 0.03093, 0.1655, 0.4845, 0.1655, 0.5309, 0.1419, 0.5412, 0.848, 0.03608, 0.8851, 0.03608, 0.8041, 0.03608, 0.7804, 0.03608, 0.6993, 0.03093, 0.7365, 0.03608, 0.7804, 0.03608, 0.7601, 0.02577, 0.6993, 0.03093, 0.375, 0.09794, 0.3716, 0.0567, 0.3716, 0.03093, 0.9257, 0.6701, 0.8986, 0.634, 0.902, 0.6598, 0.3986, 0.634, 0.4223, 0.6701, 0.402, 0.6598, 0.3277, 0.03093, 0.3277, 0.0567, 0.3209, 0.09794, 0.3142, 0.8454, 0.3209, 0.9485, 0.2736, 0.8454, 0.2601, 0.0567, 0.2162, 0.0567, 0.2162, 0.02577, 0.7736, 0.8814, 0.7804, 0.8505, 0.7534, 0.8763, 0.8108, 0.8814, 0.8345, 0.8814, 0.8108, 0.8505, 0.25, 0.5206, 0.2939, 0.567, 0.2534, 0.5619, 0.7365, 0.6598, 0.7095, 0.6186, 0.7061, 0.6598, 0.2534, 0.5619, 0.2297, 0.6443, 0.2095, 0.6186, 0.6655, 0.634, 0.625, 0.5464, 0.6216, 0.6495, 0.8446, 0.2577, 0.8446, 0.1031, 0.8074, 0.2474, 0.3209, 0.9485, 0.3345, 0.8814, 0.3311, 0.9639, 0.4527, 0.5103, 0.4291, 0.5, 0.4628, 0.4588, 0.2061, 0.8557, 0.1419, 0.8144, 0.223, 0.7577, 0.6757, 0.7423, 0.6419, 0.8144, 0.723, 0.7577, 0.2534, 0.8763, 0.2669, 0.9485, 0.2534, 0.9639, 0.9628, 0.4588, 0.9764, 0.4691, 0.9628, 0.4588, 0.8986, 0.634, 0.9493, 0.5515, 0.9257, 0.5361, 0.6419, 0.4897, 0.6385, 0.4536, 0.6182, 0.4948, 0.7736, 0.9588, 0.7534, 0.8763, 0.7534, 0.9639, 0.1419, 0.5412, 0.1351, 0.4897, 0.1655, 0.4845, 0.6486, 0.5361, 0.6655, 0.5309, 0.6655, 0.4845, 0.1554, 0.4536, 0.1318, 0.4536, 0.1385, 0.4536, 0.8108, 0.9588, 0.8345, 0.8814, 0.8108, 0.8814, 0.1351, 0.4897, 0.1318, 0.4536, 0.1554, 0.4536, 0.6419, 0.4897, 0.6655, 0.4845, 0.6554, 0.4536, 0.125, 0.5464, 0.1182, 0.4948, 0.1419, 0.5412, 0.5676, 0.6495, 0.5845, 0.6598, 0.5878, 0.6598, 0.1182, 0.4948, 0.1351, 0.4897, 0.1419, 0.5412, 0.1216, 0.4588, 0.1318, 0.4536, 0.1182, 0.4948, 0.1318, 0.4536, 0.1351, 0.4897, 0.1182, 0.4948, 0.1014, 0.5103, 0.08784, 0.6598, 0.08446, 0.6598, 0.6182, 0.4948, 0.6385, 0.4536, 0.6216, 0.4588, 0.0473, 0.4381, 0.03378, 0.4124, 0.04392, 0.4124, 0.8412, 0.2938, 0.8446, 0.2577, 0.8108, 0.2835, 0.2331, 0.8505, 0.223, 0.7577, 0.2939, 0.7577, 0.1993, 0.7062, 0.223, 0.7577, 0.1791, 0.7526, 0.6419, 0.4897, 0.6182, 0.4948, 0.6486, 0.5361, 0.3547, 0.7629, 0.3547, 0.8505, 0.3142, 0.8299, 0.1419, 0.5412, 0.1655, 0.5309, 0.152, 0.6392, 0.6486, 0.5361, 0.6182, 0.4948, 0.625, 0.5464, 0.0777, 0.2526, 0.05068, 0.08247, 0.09122, 0.2113, 0.6554, 0.4742, 0.6047, 0.4227, 0.6453, 0.5103, 0.1453, 0.5103, 0.09797, 0.4227, 0.1554, 0.4742, 0.2331, 0.8505, 0.2061, 0.8557, 0.223, 0.7577, 0.5574, 0.4381, 0.5946, 0.4897, 0.6047, 0.4227, 0.0473, 0.4381, 0.08784, 0.4948, 0.05743, 0.5052, 0.1284, 0.6804, 0.1791, 0.7526, 0.1419, 0.8144, 0.4696, 0.5567, 0.4662, 0.6598, 0.4493, 0.5464, 0.5878, 0.6598, 0.5405, 0.5103, 0.5676, 0.6495, 0.7061, 0.6598, 0.6993, 0.7062, 0.723, 0.7577, 0.05743, 0.5052, 0.08446, 0.6598, 0.04054, 0.5103, 0.3412, 0.268, 0.3784, 0.2887, 0.3446, 0.2938, 0.01351, 0.09278, 0.02027, 0.09278, 0.02703, 0.2629, 0.7365, 0.03608, 0.7095, 0.09794, 0.7365, 0.1031, 0.5338, 0.2629, 0.5236, 0.08763, 0.5135, 0.09278, 0.2939, 0.7577, 0.2736, 0.8299, 0.2331, 0.8505, 0.3074, 0.2474, 0.3412, 0.268, 0.3108, 0.2835, 0.05743, 0.5052, 0.0304, 0.4433, 0.0473, 0.4381, 0.5304, 0.4433, 0.5405, 0.5103, 0.5676, 0.5052, 0.2703, 0.09794, 0.2601, 0.0567, 0.2601, 0.02577, 0.5574, 0.4381, 0.5304, 0.4433, 0.5676, 0.5052, 0.6655, 0.6598, 0.6216, 0.6495, 0.6284, 0.6804, 0.6757, 0.7423, 0.6284, 0.6804, 0.6419, 0.8144, 0.2095, 0.09794, 0.2399, 0.1082, 0.1993, 0.2474, 0.6655, 0.4845, 0.6419, 0.4897, 0.6486, 0.5361, 0.4054, 0.7526, 0.4561, 0.6907, 0.4426, 0.8299, 0.9426, 0.8299, 0.9561, 0.6907, 0.902, 0.7577, 0.2466, 0.268, 0.2399, 0.1082, 0.2838, 0.2474, 0.05743, 0.07732, 0.06419, 0.07732, 0.05068, 0.08247, 0.7703, 0.09794, 0.7365, 0.03608, 0.7365, 0.1031, 0.6419, 0.8144, 0.7061, 0.8557, 0.723, 0.7577, 0.3142, 0.8299, 0.2939, 0.7577, 0.3547, 0.7629, 0.2703, 0.09794, 0.2399, 0.1082, 0.2601, 0.0567, 0.1554, 0.4536, 0.1655, 0.4845, 0.1351, 0.4897, 0.2736, 0.8299, 0.2534, 0.8608, 0.2331, 0.8505, 0.3209, 0.9485, 0.3142, 0.8454, 0.3345, 0.8814, 0.4223, 0.6701, 0.4054, 0.7526, 0.402, 0.6598, 0.7365, 0.6598, 0.7399, 0.5825, 0.7095, 0.6186, 0.1993, 0.7062, 0.2061, 0.6598, 0.223, 0.7577, 0.3547, 0.8505, 0.3547, 0.7629, 0.375, 0.8557, 0.1216, 0.6495, 0.1588, 0.6649, 0.1284, 0.6804, 0.5845, 0.2474, 0.5574, 0.07732, 0.5236, 0.08763, 0.1993, 0.7062, 0.1791, 0.7526, 0.1892, 0.6495, 0.5912, 0.2113, 0.5642, 0.07732, 0.5574, 0.07732, 0.0946, 0.3969, 0.1149, 0.4175, 0.09797, 0.4227, 0.7939, 0.7577, 0.8108, 0.8505, 0.8547, 0.7629, 0.25, 0.5206, 0.2973, 0.5052, 0.2939, 0.567, 0.6115, 0.3918, 0.6014, 0.3969, 0.6149, 0.4175, 0.6655, 0.5309, 0.6655, 0.634, 0.6892, 0.6289, 0.7432, 0.2577, 0.7095, 0.2938, 0.7466, 0.2938, 0.8784, 0.2887, 0.8446, 0.2577, 0.8412, 0.2938, 0.2939, 0.7577, 0.3142, 0.8299, 0.2736, 0.8299, 0.5676, 0.5052, 0.5878, 0.6598, 0.5946, 0.4897, 0.2905, 0.4639, 0.3041, 0.4639, 0.2973, 0.5052, 0.723, 0.7577, 0.7331, 0.8505, 0.7804, 0.8505, 0.5507, 0.4124, 0.6047, 0.4227, 0.6014, 0.3969, 0.9831, 0.5206, 0.9628, 0.4588, 0.9561, 0.5103, 0.1216, 0.4588, 0.1385, 0.4536, 0.1318, 0.4536, 0.2162, 0.0567, 0.2601, 0.0567, 0.2399, 0.1082, 0.6993, 0.7062, 0.6892, 0.6495, 0.6757, 0.7423, 0.2905, 0.4639, 0.2973, 0.5052, 0.25, 0.5206, 0.8885, 0.2526, 0.8446, 0.1031, 0.8446, 0.2577, 0.1014, 0.5103, 0.08446, 0.6598, 0.08784, 0.4948, 0.5946, 0.4897, 0.5878, 0.6598, 0.6014, 0.5103, 0.723, 0.7577, 0.7061, 0.8557, 0.7331, 0.8505, 0.2534, 0.8763, 0.2736, 0.8454, 0.2669, 0.9485, 0.3547, 0.6495, 0.2939, 0.567, 0.3277, 0.5619, 0.02027, 0.09278, 0.05068, 0.08247, 0.0777, 0.2526, 0.6554, 0.4536, 0.6385, 0.4536, 0.6419, 0.4897, 0.3446, 0.1082, 0.3209, 0.09794, 0.3277, 0.0567, 0.3716, 0.0567, 0.375, 0.09794, 0.3446, 0.1082, 0.2095, 0.09794, 0.2162, 0.02577, 0.2162, 0.0567])
me_skippy.materials.append(mat_material_001)
me_skippy.update()
me_skippy.normals_split_custom_set([tuple(v) for v in zip(*[iter([-1.0, 0.0, 0.0, -1.0, 0.0, 0.0, -1.0, 0.0, 0.0, 0.0, 0.0, 1.0, 0.0, 0.0, 1.0, 0.0, 0.0, 1.0, -0.5977, 0.4885, 0.6357, -0.5977, 0.4885, 0.6357, -0.5977, 0.4885, 0.6357, -0.7743, 0.6328, 0.0, -0.7743, 0.6328, 0.0, -0.7743, 0.6328, 0.0, 0.0, -1.0, 0.0, 0.0, -1.0, 0.0, 0.0, -1.0, 0.0, 0.0, -1.0, 0.0, 0.0, -1.0, 0.0, 0.0, -1.0, 0.0, 0.0, 0.0, 0.0, 0.0, 0.0, 0.0, 0.0, 0.0, 0.0, 0.0, 0.0, 0.0, 0.0, 0.0, 0.0, 0.0, 0.0, 0.0, 1.0, 0.0, 0.0, 1.0, 0.0, 0.0, 1.0, 0.0, 0.0, -1.0, 0.0, 0.0, -1.0, 0.0, 0.0, -1.0, 0.0, 0.0, 0.0, 0.0, -1.0, 0.0, 0.0, -1.0, 0.0, 0.0, -1.0, -0.7743, 0.6328, 0.0, -0.7743, 0.6328, 0.0, -0.7743, 0.6328, 0.0, 0.0, -1.0, 0.0, 0.0, -1.0, 0.0, 0.0, -1.0, 0.0, 0.0, 0.0, 0.0, 0.0, 0.0, 0.0, 0.0, 0.0, 0.0, 0.9862, -0.1343, 0.09712, 0.9862, -0.1343, 0.09712, 0.9862, -0.1343, 0.09712, -0.1223, -0.968, 0.2191, -0.1223, -0.968, 0.2191, -0.1223, -0.968, 0.2191, -0.4874, 0.402, 0.7752, -0.4874, 0.402, 0.7752, -0.4874, 0.402, 0.7752, 0.3582, -0.3915, -0.8476, 0.3582, -0.3915, -0.8476, 0.3582, -0.3915, -0.8476, 0.947, 0.005609, -0.3211, 0.947, 0.005609, -0.3211, 0.947, 0.005609, -0.3211, 0.8809, -0.4114, -0.2342, 0.8809, -0.4114, -0.2342, 0.8809, -0.4114, -0.2342, 0.1226, 0.9684, -0.2173, 0.1226, 0.9684, -0.2173, 0.1226, 0.9684, -0.2173, -0.7745, -0.1362, -0.6178, -0.7745, -0.1362, -0.6178, -0.7745, -0.1362, -0.6178, -0.7889, 0.6135, -0.0356, -0.7889, 0.6135, -0.0356, -0.7889, 0.6135, -0.0356, -0.9855, 0.1665, -0.03261, -0.9855, 0.1665, -0.03261, -0.9855, 0.1665, -0.03261, -0.7794, 0.6209, -0.08394, -0.7794, 0.6209, -0.08394, -0.7794, 0.6209, -0.08394, -0.3236, 0.3937, 0.8604, -0.3236, 0.3937, 0.8604, -0.3236, 0.3937, 0.8604, -0.488, 0.5318, 0.6921, -0.488, 0.5318, 0.6921, -0.488, 0.5318, 0.6921, -0.8085, 0.0968, 0.5805, -0.8085, 0.0968, 0.5805, -0.8085, 0.0968, 0.5805, -0.9135, 0.2684, 0.3057, -0.9135, 0.2684, 0.3057, -0.9135, 0.2684, 0.3057, 0.7101, 0.1604, 0.6856, 0.7101, 0.1604, 0.6856, 0.7101, 0.1604, 0.6856, 0.4358, 0.7447, -0.5056, 0.4358, 0.7447, -0.5056, 0.4358, 0.7447, -0.5056, 0.9506, -0.3029, 0.06854, 0.9506, -0.3029, 0.06854, 0.9506, -0.3029, 0.06854, -0.08387, -0.8911, 0.446, -0.08387, -0.8911, 0.446, -0.08387, -0.8911, 0.446, 0.986, 0.07748, -0.1479, 0.986, 0.07748, -0.1479, 0.986, 0.07748, -0.1479, 0.4509, -0.3971, -0.7993, 0.4509, -0.3971, -0.7993, 0.4509, -0.3971, -0.7993, 0.643, 0.7042, -0.3009, 0.643, 0.7042, -0.3009, 0.643, 0.7042, -0.3009, 0.8824, -0.2996, -0.3627, 0.8824, -0.2996, -0.3627, 0.8824, -0.2996, -0.3627, 0.7577, 0.1275, 0.64, 0.7577, 0.1275, 0.64, 0.7577, 0.1275, 0.64, -0.7948, -0.1208, -0.5947, -0.7948, -0.1208, -0.5947, -0.7948, -0.1208, -0.5947, -0.7785, 0.0909, -0.621, -0.7785, 0.0909, -0.621, -0.7785, 0.0909, -0.621, -0.969, -0.1716, -0.1775, -0.969, -0.1716, -0.1775, -0.969, -0.1716, -0.1775, 0.1106, 0.9493, -0.2941, 0.1106, 0.9493, -0.2941, 0.1106, 0.9493, -0.2941, 0.9617, -0.09825, 0.2557, 0.9617, -0.09825, 0.2557, 0.9617, -0.09825, 0.2557, -0.5374, -0.7309, 0.4207, -0.5374, -0.7309, 0.4207, -0.5374, -0.7309, 0.4207, -0.8134, 0.5363, -0.2254, -0.8134, 0.5363, -0.2254, -0.8134, 0.5363, -0.2254, 0.2348, 0.521, -0.8206, 0.2348, 0.521, -0.8206, 0.2348, 0.521, -0.8206, -0.7568, -0.5798, 0.3018, -0.7568, -0.5798, 0.3018, -0.7568, -0.5798, 0.3018, -0.788, 0.5925, -0.1676, -0.788, 0.5925, -0.1676, -0.788, 0.5925, -0.1676, 0.1634, -0.4674, -0.8688, 0.1634, -0.4674, -0.8688, 0.1634, -0.4674, -0.8688, 0.8305, -0.3394, -0.4417, 0.8305, -0.3394, -0.4417, 0.8305, -0.3394, -0.4417, -0.7219, -0.6914, 0.02826, -0.7219, -0.6914, 0.02826, -0.7219, -0.6914, 0.02826, 0.08996, -0.6372, 0.7654, 0.08996, -0.6372, 0.7654, 0.08996, -0.6372, 0.7654, 0.8278, -0.5489, -0.1163, 0.8278, -0.5489, -0.1163, 0.8278, -0.5489, -0.1163, -0.2499, 0.2681, 0.9304, -0.2499, 0.2681, 0.9304, -0.2499, 0.2681, 0.9304, 0.431, -0.7458, 0.508, 0.431, -0.7458, 0.508, 0.431, -0.7458, 0.508, -0.7714, 0.6338, 0.05599, -0.7714, 0.6338, 0.05599, -0.7714, 0.6338, 0.05599, -0.1953, 0.4665, -0.8627, -0.1953, 0.4665, -0.8627, -0.1953, 0.4665, -0.8627, 0.4152, 0.798, 0.4367, 0.4152, 0.798, 0.4367, 0.4152, 0.798, 0.4367, -0.9451, -0.1053, 0.3093, -0.9451, -0.1053, 0.3093, -0.9451, -0.1053, 0.3093, 0.2862, -0.6952, -0.6594, 0.2862, -0.6952, -0.6594, 0.2862, -0.6952, -0.6594, 0.0, 1.0, 0.0, 0.0, 1.0, 0.0, 0.0, 1.0, 0.0, -0.2192, -0.9608, -0.1695, -0.2192, -0.9608, -0.1695, -0.2192, -0.9608, -0.1695, -0.7837, -0.6085, 0.125, -0.7837, -0.6085, 0.125, -0.7837, -0.6085, 0.125, -0.7703, 0.6108, -0.1834, -0.7703, 0.6108, -0.1834, -0.7703, 0.6108, -0.1834, -0.6882, -0.5446, -0.4794, -0.6882, -0.5446, -0.4794, -0.6882, -0.5446, -0.4794, -0.2223, -0.4996, -0.8373, -0.2223, -0.4996, -0.8373, -0.2223, -0.4996, -0.8373, 0.8027, -0.5964, 0.0, 0.8027, -0.5964, 0.0, 0.8027, -0.5964, 0.0, -0.4544, -0.2116, 0.8653, -0.4544, -0.2116, 0.8653, -0.4544, -0.2116, 0.8653, 0.5135, 0.6256, 0.5874, 0.5135, 0.6256, 0.5874, 0.5135, 0.6256, 0.5874, 0.1582, 0.5383, -0.8278, 0.1582, 0.5383, -0.8278, 0.1582, 0.5383, -0.8278, 0.6987, -0.6174, 0.3615, 0.6987, -0.6174, 0.3615, 0.6987, -0.6174, 0.3615, 0.6192, -0.7561, -0.2117, 0.6192, -0.7561, -0.2117, 0.6192, -0.7561, -0.2117, 0.7228, -0.6897, -0.04414, 0.7228, -0.6897, -0.04414, 0.7228, -0.6897, -0.04414, -0.1749, -0.9793, -0.1019, -0.1749, -0.9793, -0.1019, -0.1749, -0.9793, -0.1019, 0.6384, 0.5218, 0.5658, 0.6384, 0.5218, 0.5658, 0.6384, 0.5218, 0.5658, 0.765, 0.6037, 0.2244, 0.765, 0.6037, 0.2244, 0.765, 0.6037, 0.2244, 0.678, 0.5334, -0.5058, 0.678, 0.5334, -0.5058, 0.678, 0.5334, -0.5058, -0.847, 0.5307, -0.03003, -0.847, 0.5307, -0.03003, -0.847, 0.5307, -0.03003, 0.813, 0.5759, 0.08647, 0.813, 0.5759, 0.08647, 0.813, 0.5759, 0.08647, -0.7787, -0.579, -0.2416, -0.7787, -0.579, -0.2416, -0.7787, -0.579, -0.2416, -0.7141, 0.6599, 0.2337, -0.7141, 0.6599, 0.2337, -0.7141, 0.6599, 0.2337, 0.8523, -0.2612, 0.4532, 0.8523, -0.2612, 0.4532, 0.8523, -0.2612, 0.4532, 0.7694, 0.531, -0.3551, 0.7694, 0.531, -0.3551, 0.7694, 0.531, -0.3551, 0.0, -1.0, 0.0, 0.0, -1.0, 0.0, 0.0, -1.0, 0.0, 0.0, -1.0, 0.0, 0.0, -1.0, 0.0, 0.0, -1.0, 0.0, -0.07004, -0.4427, 0.8939, -0.07004, -0.4427, 0.8939, -0.07004, -0.4427, 0.8939, 0.0, 0.0, -1.0, 0.0, 0.0, -1.0, 0.0, 0.0, -1.0, 0.7681, 0.6278, 0.1257, 0.7681, 0.6278, 0.1257, 0.7681, 0.6278, 0.1257, -0.6227, -0.694, 0.3613, -0.6227, -0.694, 0.3613, -0.6227, -0.694, 0.3613, 0.7543, -0.5651, 0.3343, 0.7543, -0.5651, 0.3343, 0.7543, -0.5651, 0.3343, -0.7654, -0.578, 0.2831, -0.7654, -0.578, 0.2831, -0.7654, -0.578, 0.2831, 0.7461, 0.5488, -0.3769, 0.7461, 0.5488, -0.3769, 0.7461, 0.5488, -0.3769, -0.7615, 0.6454, -0.05999, -0.7615, 0.6454, -0.05999, -0.7615, 0.6454, -0.05999, 0.8688, -0.04734, -0.4928, 0.8688, -0.04734, -0.4928, 0.8688, -0.04734, -0.4928, -0.8165, -0.5243, 0.2419, -0.8165, -0.5243, 0.2419, -0.8165, -0.5243, 0.2419, -0.6643, 0.7465, -0.03785, -0.6643, 0.7465, -0.03785, -0.6643, 0.7465, -0.03785, 0.0, 1.0, -1.439e-06, 0.0, 1.0, -1.439e-06, 0.0, 1.0, -1.439e-06, 0.7295, 0.6559, 0.194, 0.7295, 0.6559, 0.194, 0.7295, 0.6559, 0.194, -0.5158, -0.3794, 0.7681, -0.5158, -0.3794, 0.7681, -0.5158, -0.3794, 0.7681, -0.09989, 0.9023, 0.4194, -0.09989, 0.9023, 0.4194, -0.09989, 0.9023, 0.4194, 0.5978, 0.7612, -0.2513, 0.5978, 0.7612, -0.2513, 0.5978, 0.7612, -0.2513, 0.7225, -0.6761, 0.1448, 0.7225, -0.6761, 0.1448, 0.7225, -0.6761, 0.1448, 0.6609, 0.4677, -0.5869, 0.6609, 0.4677, -0.5869, 0.6609, 0.4677, -0.5869, -0.7881, 0.5203, -0.3288, -0.7881, 0.5203, -0.3288, -0.7881, 0.5203, -0.3288, 0.7659, 0.6341, 0.1058, 0.7659, 0.6341, 0.1058, 0.7659, 0.6341, 0.1058, 0.8466, 0.5322, 0.0, 0.8466, 0.5322, 0.0, 0.8466, 0.5322, 0.0, 0.6956, 0.5427, -0.4708, 0.6956, 0.5427, -0.4708, 0.6956, 0.5427, -0.4708, -0.716, -0.6503, -0.2539, -0.716, -0.6503, -0.2539, -0.716, -0.6503, -0.2539, -0.7467, 0.6103, 0.2647, -0.7467, 0.6103, 0.2647, -0.7467, 0.6103, 0.2647, -0.7484, 0.0, -0.6633, -0.7484, 0.0, -0.6633, -0.7484, 0.0, -0.6633, 0.0, 0.9577, 0.2876, 0.0, 0.9577, 0.2876, 0.0, 0.9577, 0.2876, -0.74, 0.6202, 0.2601, -0.74, 0.6202, 0.2601, -0.74, 0.6202, 0.2601, 0.8009, 0.5325, -0.2738, 0.8009, 0.5325, -0.2738, 0.8009, 0.5325, -0.2738, -0.8144, -0.523, 0.2516, -0.8144, -0.523, 0.2516, -0.8144, -0.523, 0.2516, 0.7989, -0.6013, -0.01581, 0.7989, -0.6013, -0.01581, 0.7989, -0.6013, -0.01581, -0.3928, 0.5261, -0.7543, -0.3928, 0.5261, -0.7543, -0.3928, 0.5261, -0.7543, 0.5588, 0.7848, -0.2679, 0.5588, 0.7848, -0.2679, 0.5588, 0.7848, -0.2679, 0.1369, -0.6715, 0.7282, 0.1369, -0.6715, 0.7282, 0.1369, -0.6715, 0.7282, 0.8768, 0.4479, -0.1749, 0.8768, 0.4479, -0.1749, 0.8768, 0.4479, -0.1749, -0.709, 0.6497, 0.2742, -0.709, 0.6497, 0.2742, -0.709, 0.6497, 0.2742, 0.1554, -0.986, -0.0611, 0.1554, -0.986, -0.0611, 0.1554, -0.986, -0.0611, -0.911, -0.3309, 0.2461, -0.911, -0.3309, 0.2461, -0.911, -0.3309, 0.2461, -0.1968, 0.9441, -0.2644, -0.1968, 0.9441, -0.2644, -0.1968, 0.9441, -0.2644, -0.7653, 0.5838, -0.2713, -0.7653, 0.5838, -0.2713, -0.7653, 0.5838, -0.2713, -0.2678, -0.4742, 0.8387, -0.2678, -0.4742, 0.8387, -0.2678, -0.4742, 0.8387, 0.6362, 0.6933, -0.3383, 0.6362, 0.6933, -0.3383, 0.6362, 0.6933, -0.3383, -0.9536, -0.1834, 0.2386, -0.9536, -0.1834, 0.2386, -0.9536, -0.1834, 0.2386, 0.0, 0.07662, 0.9971, 0.0, 0.07662, 0.9971, 0.0, 0.07662, 0.9971, 0.2757, -0.03885, 0.9605, 0.2757, -0.03885, 0.9605, 0.2757, -0.03885, 0.9605, 0.3254, -0.5762, 0.7498, 0.3254, -0.5762, 0.7498, 0.3254, -0.5762, 0.7498, -0.08516, 0.0, -0.9964, -0.08516, 0.0, -0.9964, -0.08516, 0.0, -0.9964, -0.8087, 0.5875, 0.02867, -0.8087, 0.5875, 0.02867, -0.8087, 0.5875, 0.02867, 0.7998, 0.535, -0.272, 0.7998, 0.535, -0.272, 0.7998, 0.535, -0.272, -0.7966, 0.4864, -0.3588, -0.7966, 0.4864, -0.3588, -0.7966, 0.4864, -0.3588, 0.917, 0.3424, -0.2047, 0.917, 0.3424, -0.2047, 0.917, 0.3424, -0.2047, -0.4182, 0.8025, -0.4255, -0.4182, 0.8025, -0.4255, -0.4182, 0.8025, -0.4255, -0.01994, -0.9942, 0.106, -0.01994, -0.9942, 0.106, -0.01994, -0.9942, 0.106, -0.4176, 0.5313, -0.7371, -0.4176, 0.5313, -0.7371, -0.4176, 0.5313, -0.7371, 0.7454, -0.4062, -0.5285, 0.7454, -0.4062, -0.5285, 0.7454, -0.4062, -0.5285, 0.7566, 0.5153, -0.4024, 0.7566, 0.5153, -0.4024, 0.7566, 0.5153, -0.4024, 0.8462, -0.5247, 0.0931, 0.8462, -0.5247, 0.0931, 0.8462, -0.5247, 0.0931, 0.0, 0.9678, 0.2519, 0.0, 0.9678, 0.2519, 0.0, 0.9678, 0.2519, 0.0, -1.0, 6.363e-07, 0.0, -1.0, 6.363e-07, 0.0, -1.0, 6.363e-07, 0.3158, -0.6883, 0.6531, 0.3158, -0.6883, 0.6531, 0.3158, -0.6883, 0.6531, -0.5258, 0.8262, 0.2025, -0.5258, 0.8262, 0.2025, -0.5258, 0.8262, 0.2025, -0.7495, 0.536, -0.3886, -0.7495, 0.536, -0.3886, -0.7495, 0.536, -0.3886, 0.8158, 0.0, -0.5784, 0.8158, 0.0, -0.5784, 0.8158, 0.0, -0.5784, 0.9468, 0.2597, -0.1901, 0.9468, 0.2597, -0.1901, 0.9468, 0.2597, -0.1901, -0.5559, 0.8292, -0.05912, -0.5559, 0.8292, -0.05912, -0.5559, 0.8292, -0.05912, -0.8515, 0.5075, 0.1321, -0.8515, 0.5075, 0.1321, -0.8515, 0.5075, 0.1321, -0.9093, -0.4025, -0.1058, -0.9093, -0.4025, -0.1058, -0.9093, -0.4025, -0.1058, 0.0, -0.6093, 0.7929, 0.0, -0.6093, 0.7929, 0.0, -0.6093, 0.7929, 0.6566, -0.712, -0.2489, 0.6566, -0.712, -0.2489, 0.6566, -0.712, -0.2489, 0.4919, 0.6804, -0.5433, 0.4919, 0.6804, -0.5433, 0.4919, 0.6804, -0.5433, 0.8612, 0.5028, 0.07477, 0.8612, 0.5028, 0.07477, 0.8612, 0.5028, 0.07477, 0.0, 1.0, 0.0, 0.0, 1.0, 0.0, 0.0, 1.0, 0.0, 0.1815, 0.9525, -0.2445, 0.1815, 0.9525, -0.2445, 0.1815, 0.9525, -0.2445, 0.04557, 0.9578, 0.2839, 0.04557, 0.9578, 0.2839, 0.04557, 0.9578, 0.2839, 0.7427, -0.6693, 0.02025, 0.7427, -0.6693, 0.02025, 0.7427, -0.6693, 0.02025, -0.7578, 0.6289, -0.1736, -0.7578, 0.6289, -0.1736, -0.7578, 0.6289, -0.1736, 0.2699, -0.9625, 0.0261, 0.2699, -0.9625, 0.0261, 0.2699, -0.9625, 0.0261, -0.7509, -0.577, 0.3212, -0.7509, -0.577, 0.3212, -0.7509, -0.577, 0.3212, 0.1676, -0.9784, -0.121, 0.1676, -0.9784, -0.121, 0.1676, -0.9784, -0.121, -0.2477, 0.9449, -0.2141, -0.2477, 0.9449, -0.2141, -0.2477, 0.9449, -0.2141, -0.2512, -0.02832, 0.9675, -0.2512, -0.02832, 0.9675, -0.2512, -0.02832, 0.9675, -0.3738, 0.0, -0.9275, -0.3738, 0.0, -0.9275, -0.3738, 0.0, -0.9275, 0.1496, 0.8949, -0.4204, 0.1496, 0.8949, -0.4204, 0.1496, 0.8949, -0.4204, 0.7146, 0.6388, -0.285, 0.7146, 0.6388, -0.285, 0.7146, 0.6388, -0.285, 0.1982, 0.9535, -0.2271, 0.1982, 0.9535, -0.2271, 0.1982, 0.9535, -0.2271, -0.8145, 0.5789, -0.03767, -0.8145, 0.5789, -0.03767, -0.8145, 0.5789, -0.03767, -0.6965, -0.586, 0.414, -0.6965, -0.586, 0.414, -0.6965, -0.586, 0.414, 0.7476, -0.6408, 0.1745, 0.7476, -0.6408, 0.1745, 0.7476, -0.6408, 0.1745, -0.8445, -0.5353, -0.01833, -0.8445, -0.5353, -0.01833, -0.8445, -0.5353, -0.01833, 0.7741, 0.6207, 0.1243, 0.7741, 0.6207, 0.1243, 0.7741, 0.6207, 0.1243, 0.7316, 0.6689, 0.1319, 0.7316, 0.6689, 0.1319, 0.7316, 0.6689, 0.1319, -0.967, -0.2522, 0.03647, -0.967, -0.2522, 0.03647, -0.967, -0.2522, 0.03647, 0.7566, 0.5153, 0.4024, 0.7566, 0.5153, 0.4024, 0.7566, 0.5153, 0.4024, -0.7483, -0.556, -0.3618, -0.7483, -0.556, -0.3618, -0.7483, -0.556, -0.3618, 0.1165, 0.05952, 0.9914, 0.1165, 0.05952, 0.9914, 0.1165, 0.05952, 0.9914, -0.7557, 0.6109, -0.2359, -0.7557, 0.6109, -0.2359, -0.7557, 0.6109, -0.2359, -0.8433, 0.527, 0.1055, -0.8433, 0.527, 0.1055, -0.8433, 0.527, 0.1055, 0.9211, -0.34, -0.1896, 0.9211, -0.34, -0.1896, 0.9211, -0.34, -0.1896, 0.795, -0.5491, 0.2579, 0.795, -0.5491, 0.2579, 0.795, -0.5491, 0.2579, 0.07804, -0.04349, -0.996, 0.07804, -0.04349, -0.996, 0.07804, -0.04349, -0.996, -0.4254, 0.0, -0.905, -0.4254, 0.0, -0.905, -0.4254, 0.0, -0.905, 0.7669, 0.6222, 0.1571, 0.7669, 0.6222, 0.1571, 0.7669, 0.6222, 0.1571, 0.2203, -0.2701, -0.9373, 0.2203, -0.2701, -0.9373, 0.2203, -0.2701, -0.9373, 0.9355, -0.2456, 0.2542, 0.9355, -0.2456, 0.2542, 0.9355, -0.2456, 0.2542, 0.2121, 0.8668, 0.4512, 0.2121, 0.8668, 0.4512, 0.2121, 0.8668, 0.4512, -0.7844, -0.5575, -0.272, -0.7844, -0.5575, -0.272, -0.7844, -0.5575, -0.272, 0.539, -0.8414, 0.03865, 0.539, -0.8414, 0.03865, 0.539, -0.8414, 0.03865, 0.5964, -0.7234, 0.3479, 0.5964, -0.7234, 0.3479, 0.5964, -0.7234, 0.3479, 0.1369, 0.6715, 0.7282, 0.1369, 0.6715, 0.7282, 0.1369, 0.6715, 0.7282, -0.8147, -0.5589, 0.1547, -0.8147, -0.5589, 0.1547, -0.8147, -0.5589, 0.1547, -0.6265, 0.7068, 0.3285, -0.6265, 0.7068, 0.3285, -0.6265, 0.7068, 0.3285, 0.2143, 0.3503, -0.9118, 0.2143, 0.3503, -0.9118, 0.2143, 0.3503, -0.9118, -0.762, -0.5605, 0.3242, -0.762, -0.5605, 0.3242, -0.762, -0.5605, 0.3242, 0.6718, 0.6745, 0.3062, 0.6718, 0.6745, 0.3062, 0.6718, 0.6745, 0.3062, 0.0, 0.5451, -0.8384, 0.0, 0.5451, -0.8384, 0.0, 0.5451, -0.8384, 0.6168, -0.7562, -0.2187, 0.6168, -0.7562, -0.2187, 0.6168, -0.7562, -0.2187, 0.8149, 0.5349, -0.2232, 0.8149, 0.5349, -0.2232, 0.8149, 0.5349, -0.2232, -0.8339, -0.5226, -0.1774, -0.8339, -0.5226, -0.1774, -0.8339, -0.5226, -0.1774, -0.7418, -0.6692, -0.04466, -0.7418, -0.6692, -0.04466, -0.7418, -0.6692, -0.04466, -0.7803, 0.5851, -0.2208, -0.7803, 0.5851, -0.2208, -0.7803, 0.5851, -0.2208, 0.6309, -0.7399, -0.2334, 0.6309, -0.7399, -0.2334, 0.6309, -0.7399, -0.2334, 0.5131, 0.8388, -0.1819, 0.5131, 0.8388, -0.1819, 0.5131, 0.8388, -0.1819, 0.7828, 0.5758, 0.2359, 0.7828, 0.5758, 0.2359, 0.7828, 0.5758, 0.2359, -0.4093, 0.5169, -0.7518, -0.4093, 0.5169, -0.7518, -0.4093, 0.5169, -0.7518, -0.8403, -0.5347, -0.08937, -0.8403, -0.5347, -0.08937, -0.8403, -0.5347, -0.08937, 0.0841, -0.8249, -0.5591, 0.0841, -0.8249, -0.5591, 0.0841, -0.8249, -0.5591, -0.4799, 0.704, -0.5235, -0.4799, 0.704, -0.5235, -0.4799, 0.704, -0.5235, 0.7868, -0.6164, 0.03174, 0.7868, -0.6164, 0.03174, 0.7868, -0.6164, 0.03174, 0.2755, -0.6756, 0.6838, 0.2755, -0.6756, 0.6838, 0.2755, -0.6756, 0.6838, 0.7766, -0.6273, -0.05763, 0.7766, -0.6273, -0.05763, 0.7766, -0.6273, -0.05763, 0.7009, 0.6797, -0.2162, 0.7009, 0.6797, -0.2162, 0.7009, 0.6797, -0.2162, -0.4209, 0.4507, -0.7872, -0.4209, 0.4507, -0.7872, -0.4209, 0.4507, -0.7872, 0.9881, 0.0497, -0.1455, 0.9881, 0.0497, -0.1455, 0.9881, 0.0497, -0.1455, -0.1507, -0.9853, -0.08014, -0.1507, -0.9853, -0.08014, -0.1507, -0.9853, -0.08014, 0.0, 0.5451, -0.8384, 0.0, 0.5451, -0.8384, 0.0, 0.5451, -0.8384, 0.09725, -0.9538, 0.2844, 0.09725, -0.9538, 0.2844, 0.09725, -0.9538, 0.2844, 0.3321, -0.6717, 0.6622, 0.3321, -0.6717, 0.6622, 0.3321, -0.6717, 0.6622, 0.0, -1.0, -6.363e-07, 0.0, -1.0, -6.363e-07, 0.0, -1.0, -6.363e-07, 0.9633, 0.2345, 0.1308, 0.9633, 0.2345, 0.1308, 0.9633, 0.2345, 0.1308, 0.7566, -0.5153, -0.4024, 0.7566, -0.5153, -0.4024, 0.7566, -0.5153, -0.4024, 0.7421, -0.5946, 0.3095, 0.7421, -0.5946, 0.3095, 0.7421, -0.5946, 0.3095, -0.1532, -0.9838, -0.09311, -0.1532, -0.9838, -0.09311, -0.1532, -0.9838, -0.09311, 0.9358, 0.3514, 0.0269, 0.9358, 0.3514, 0.0269, 0.9358, 0.3514, 0.0269, -0.7838, 0.5948, -0.1786, -0.7838, 0.5948, -0.1786, -0.7838, 0.5948, -0.1786, -0.6814, -0.622, 0.3859, -0.6814, -0.622, 0.3859, -0.6814, -0.622, 0.3859, 0.7126, 0.6785, 0.1786, 0.7126, 0.6785, 0.1786, 0.7126, 0.6785, 0.1786, 0.9257, -0.3783, 0.0, 0.9257, -0.3783, 0.0, 0.9257, -0.3783, 0.0, 0.7765, -0.476, 0.4129, 0.7765, -0.476, 0.4129, 0.7765, -0.476, 0.4129, 0.8781, 0.4785, 0.0, 0.8781, 0.4785, 0.0, 0.8781, 0.4785, 0.0, -0.01523, -0.9989, -0.04454, -0.01523, -0.9989, -0.04454, -0.01523, -0.9989, -0.04454, 0.3162, -0.5404, 0.7797, 0.3162, -0.5404, 0.7797, 0.3162, -0.5404, 0.7797, 0.9113, 0.3925, 0.1244, 0.9113, 0.3925, 0.1244, 0.9113, 0.3925, 0.1244, 0.21, -0.9725, -0.1012, 0.21, -0.9725, -0.1012, 0.21, -0.9725, -0.1012, -0.8237, -0.5133, 0.2409, -0.8237, -0.5133, 0.2409, -0.8237, -0.5133, 0.2409, 0.4011, -0.6556, -0.6398, 0.4011, -0.6556, -0.6398, 0.4011, -0.6556, -0.6398, -0.1933, 0.9698, -0.1485, -0.1933, 0.9698, -0.1485, -0.1933, 0.9698, -0.1485, -0.6227, -0.6177, -0.4803, -0.6227, -0.6177, -0.4803, -0.6227, -0.6177, -0.4803, 0.7407, 0.6301, 0.2331, 0.7407, 0.6301, 0.2331, 0.7407, 0.6301, 0.2331, -0.7308, 0.6684, 0.1388, -0.7308, 0.6684, 0.1388, -0.7308, 0.6684, 0.1388, -0.6819, 0.6866, 0.2523, -0.6819, 0.6866, 0.2523, -0.6819, 0.6866, 0.2523, -0.8787, 0.4675, -0.09698, -0.8787, 0.4675, -0.09698, -0.8787, 0.4675, -0.09698, -0.8979, -0.4403, -5.118e-07, -0.8979, -0.4403, -5.118e-07, -0.8979, -0.4403, -5.118e-07, 0.7794, -0.6207, -0.08502, 0.7794, -0.6207, -0.08502, 0.7794, -0.6207, -0.08502, 0.3132, 0.7154, 0.6246, 0.3132, 0.7154, 0.6246, 0.3132, 0.7154, 0.6246, 0.4238, -0.7505, 0.5071, 0.4238, -0.7505, 0.5071, 0.4238, -0.7505, 0.5071, 0.2699, 0.9625, 0.02609, 0.2699, 0.9625, 0.02609, 0.2699, 0.9625, 0.02609, 0.2928, -0.4586, 0.839, 0.2928, -0.4586, 0.839, 0.2928, -0.4586, 0.839, 0.1864, 0.9712, -0.1487, 0.1864, 0.9712, -0.1487, 0.1864, 0.9712, -0.1487, 0.3261, -0.9448, 0.03153, 0.3261, -0.9448, 0.03153, 0.3261, -0.9448, 0.03153, 0.0, -0.9795, -0.2013, 0.0, -0.9795, -0.2013, 0.0, -0.9795, -0.2013, 0.9763, -0.2059, 0.06699, 0.9763, -0.2059, 0.06699, 0.9763, -0.2059, 0.06699, 0.3188, 0.9381, -0.1356, 0.3188, 0.9381, -0.1356, 0.3188, 0.9381, -0.1356, -0.7632, 0.6009, -0.2376, -0.7632, 0.6009, -0.2376, -0.7632, 0.6009, -0.2376, 0.3017, -0.7397, 0.6016, 0.3017, -0.7397, 0.6016, 0.3017, -0.7397, 0.6016, 0.7828, 0.5865, 0.2081, 0.7828, 0.5865, 0.2081, 0.7828, 0.5865, 0.2081, -0.9661, -0.2298, -0.1177, -0.9661, -0.2298, -0.1177, -0.9661, -0.2298, -0.1177, -0.3738, 0.0, -0.9275, -0.3738, 0.0, -0.9275, -0.3738, 0.0, -0.9275, 0.8062, -0.5363, 0.2501, 0.8062, -0.5363, 0.2501, 0.8062, -0.5363, 0.2501, -0.9321, -0.3386, 0.1285, -0.9321, -0.3386, 0.1285, -0.9321, -0.3386, 0.1285, 0.2906, -0.5642, -0.7728, 0.2906, -0.5642, -0.7728, 0.2906, -0.5642, -0.7728, -0.03036, 0.9956, -0.08879, -0.03036, 0.9956, -0.08879, -0.03036, 0.9956, -0.08879, -0.6855, 0.6568, 0.3142, -0.6855, 0.6568, 0.3142, -0.6855, 0.6568, 0.3142, 0.7371, 0.6426, -0.2091, 0.7371, 0.6426, -0.2091, 0.7371, 0.6426, -0.2091, 0.0, -1.0, 0.0, 0.0, -1.0, 0.0, 0.0, -1.0, 0.0, -0.7852, -0.5397, 0.3037, -0.7852, -0.5397, 0.3037, -0.7852, -0.5397, 0.3037, 0.0, 0.9645, 0.2642, 0.0, 0.9645, 0.2642, 0.0, 0.9645, 0.2642, 0.6336, 0.6873, -0.3553, 0.6336, 0.6873, -0.3553, 0.6336, 0.6873, -0.3553, 0.1476, 0.6834, 0.715, 0.1476, 0.6834, 0.715, 0.1476, 0.6834, 0.715, -0.04983, 0.9163, -0.3974, -0.04983, 0.9163, -0.3974, -0.04983, 0.9163, -0.3974, 0.0, 0.8382, -0.5454, 0.0, 0.8382, -0.5454, 0.0, 0.8382, -0.5454, -0.5903, -0.7102, -0.3836, -0.5903, -0.7102, -0.3836, -0.5903, -0.7102, -0.3836, -0.5481, -0.7814, 0.2983, -0.5481, -0.7814, 0.2983, -0.5481, -0.7814, 0.2983, 0.0, 1.0, 3.461e-07, 0.0, 1.0, 3.461e-07, 0.0, 1.0, 3.461e-07, -0.7906, -0.525, 0.3153, -0.7906, -0.525, 0.3153, -0.7906, -0.525, 0.3153, 0.2056, 0.9312, 0.3011, 0.2056, 0.9312, 0.3011, 0.2056, 0.9312, 0.3011, 0.253, -0.8763, 0.41, 0.253, -0.8763, 0.41, 0.253, -0.8763, 0.41, 0.4844, 0.8607, -0.1568, 0.4844, 0.8607, -0.1568, 0.4844, 0.8607, -0.1568, 0.7591, -0.5596, 0.3325, 0.7591, -0.5596, 0.3325, 0.7591, -0.5596, 0.3325, 0.9799, -0.199, -0.01233, 0.9799, -0.199, -0.01233, 0.9799, -0.199, -0.01233, 0.0, 0.9678, 0.2519, 0.0, 0.9678, 0.2519, 0.0, 0.9678, 0.2519, -0.9129, -0.2487, 0.3236, -0.9129, -0.2487, 0.3236, -0.9129, -0.2487, 0.3236, -0.9032, -0.1703, -0.3941, -0.9032, -0.1703, -0.3941, -0.9032, -0.1703, -0.3941, -0.08517, 0.0, -0.9964, -0.08517, 0.0, -0.9964, -0.08517, 0.0, -0.9964, -0.7965, 0.5714, -0.1977, -0.7965, 0.5714, -0.1977, -0.7965, 0.5714, -0.1977, 0.0, 0.0, -1.0, 0.0, 0.0, -1.0, 0.0, 0.0, -1.0, 0.716, -0.5852, 0.3807, 0.716, -0.5852, 0.3807, 0.716, -0.5852, 0.3807, 3.535e-09, 0.0, -1.0, 3.535e-09, 0.0, -1.0, 3.535e-09, 0.0, -1.0, -0.0447, -0.03653, -0.9983, -0.0447, -0.03653, -0.9983, -0.0447, -0.03653, -0.9983, -0.04405, -0.02455, -0.9987, -0.04405, -0.02455, -0.9987, -0.04405, -0.02455, -0.9987, 1.0, -6.737e-07, 0.0, 1.0, -6.737e-07, 0.0, 1.0, -6.737e-07, 0.0, -0.7992, 0.5716, -0.1859, -0.7992, 0.5716, -0.1859, -0.7992, 0.5716, -0.1859, -0.9403, -0.3236, 0.1053, -0.9403, -0.3236, 0.1053, -0.9403, -0.3236, 0.1053, -0.9933, -0.116, 0.0, -0.9933, -0.116, 0.0, -0.9933, -0.116, 0.0, -0.1196, -0.9861, -0.1156, -0.1196, -0.9861, -0.1156, -0.1196, -0.9861, -0.1156, 0.0, -1.0, 6.343e-08, 0.0, -1.0, 6.343e-08, 0.0, -1.0, 6.343e-08, -0.8225, 0.5549, -0.125, -0.8225, 0.5549, -0.125, -0.8225, 0.5549, -0.125, 0.868, 0.4966, 0.0, 0.868, 0.4966, 0.0, 0.868, 0.4966, 0.0, -0.2535, -0.8935, 0.3707, -0.2535, -0.8935, 0.3707, -0.2535, -0.8935, 0.3707, -0.7754, 0.625, -0.09037, -0.7754, 0.625, -0.09037, -0.7754, 0.625, -0.09037, -0.8468, -0.353, -0.3979, -0.8468, -0.353, -0.3979, -0.8468, -0.353, -0.3979, -0.7338, 0.5371, -0.416, -0.7338, 0.5371, -0.416, -0.7338, 0.5371, -0.416, -0.8007, 0.5661, -0.196, -0.8007, 0.5661, -0.196, -0.8007, 0.5661, -0.196, 0.9683, -0.2485, 0.02395, 0.9683, -0.2485, 0.02395, 0.9683, -0.2485, 0.02395, -0.8433, -0.5372, 0.01319, -0.8433, -0.5372, 0.01319, -0.8433, -0.5372, 0.01319, -0.3947, -0.6734, 0.6251, -0.3947, -0.6734, 0.6251, -0.3947, -0.6734, 0.6251, -0.3878, 0.7702, 0.5064, -0.3878, 0.7702, 0.5064, -0.3878, 0.7702, 0.5064, -0.952, -0.306, -0.01138, -0.952, -0.306, -0.01138, -0.952, -0.306, -0.01138, 0.2637, -0.5603, -0.7852, 0.2637, -0.5603, -0.7852, 0.2637, -0.5603, -0.7852, -0.3582, 0.5968, -0.718, -0.3582, 0.5968, -0.718, -0.3582, 0.5968, -0.718, -0.7476, 0.4322, -0.5042, -0.7476, 0.4322, -0.5042, -0.7476, 0.4322, -0.5042, -0.8774, 0.4494, 0.168, -0.8774, 0.4494, 0.168, -0.8774, 0.4494, 0.168, 0.6915, -0.6217, 0.3677, 0.6915, -0.6217, 0.3677, 0.6915, -0.6217, 0.3677, 0.716, 0.5852, -0.3807, 0.716, 0.5852, -0.3807, 0.716, 0.5852, -0.3807, -0.1169, -0.4779, -0.8706, -0.1169, -0.4779, -0.8706, -0.1169, -0.4779, -0.8706, 0.8725, 0.4844, 0.0642, 0.8725, 0.4844, 0.0642, 0.8725, 0.4844, 0.0642, 0.5451, -0.8353, 0.07246, 0.5451, -0.8353, 0.07246, 0.5451, -0.8353, 0.07246, 0.6048, 0.3929, -0.6927, 0.6048, 0.3929, -0.6927, 0.6048, 0.3929, -0.6927, -0.6245, -0.6984, 0.3496, -0.6245, -0.6984, 0.3496, -0.6245, -0.6984, 0.3496, -0.2288, 0.0, 0.9735, -0.2288, 0.0, 0.9735, -0.2288, 0.0, 0.9735, -0.7568, -0.3479, 0.5534, -0.7568, -0.3479, 0.5534, -0.7568, -0.3479, 0.5534, -0.8087, -0.5193, 0.2764, -0.8087, -0.5193, 0.2764, -0.8087, -0.5193, 0.2764, -0.8315, -0.5097, 0.2211, -0.8315, -0.5097, 0.2211, -0.8315, -0.5097, 0.2211, 0.999, 0.0, 0.04427, 0.999, 0.0, 0.04427, 0.999, 0.0, 0.04427, -0.8286, 0.2084, -0.5197, -0.8286, 0.2084, -0.5197, -0.8286, 0.2084, -0.5197, -0.8567, -0.5057, -0.1012, -0.8567, -0.5057, -0.1012, -0.8567, -0.5057, -0.1012, -0.8436, 0.5338, 0.05789, -0.8436, 0.5338, 0.05789, -0.8436, 0.5338, 0.05789, -0.161, -0.6987, 0.697, -0.161, -0.6987, 0.697, -0.161, -0.6987, 0.697, 0.07813, -0.5066, -0.8586, 0.07813, -0.5066, -0.8586, 0.07813, -0.5066, -0.8586, -0.6908, 0.7085, -0.1441, -0.6908, 0.7085, -0.1441, -0.6908, 0.7085, -0.1441, 0.154, -0.699, 0.6984, 0.154, -0.699, 0.6984, 0.154, -0.699, 0.6984, 0.6773, -0.7221, 0.1409, 0.6773, -0.7221, 0.1409, 0.6773, -0.7221, 0.1409, -0.7243, 0.6889, -0.02802, -0.7243, 0.6889, -0.02802, -0.7243, 0.6889, -0.02802, 0.6639, -0.6825, -0.3057, 0.6639, -0.6825, -0.3057, 0.6639, -0.6825, -0.3057, 0.3972, 0.9089, -0.1267, 0.3972, 0.9089, -0.1267, 0.3972, 0.9089, -0.1267, 0.08482, -0.9705, 0.2255, 0.08482, -0.9705, 0.2255, 0.08482, -0.9705, 0.2255, -0.2373, -0.681, 0.6928, -0.2373, -0.681, 0.6928, -0.2373, -0.681, 0.6928, 0.2242, 0.9743, 0.02167, 0.2242, 0.9743, 0.02167, 0.2242, 0.9743, 0.02167, 0.4354, -0.8843, -0.1684, 0.4354, -0.8843, -0.1684, 0.4354, -0.8843, -0.1684, -0.7759, -0.6118, 0.154, -0.7759, -0.6118, 0.154, -0.7759, -0.6118, 0.154, 0.3472, -0.7567, 0.5539, 0.3472, -0.7567, 0.5539, 0.3472, -0.7567, 0.5539, -0.545, 0.8148, 0.1979, -0.545, 0.8148, 0.1979, -0.545, 0.8148, 0.1979, -0.8643, 0.4902, -0.1126, -0.8643, 0.4902, -0.1126, -0.8643, 0.4902, -0.1126, -0.7232, -0.5466, 0.4222, -0.7232, -0.5466, 0.4222, -0.7232, -0.5466, 0.4222, 0.6792, -0.6217, 0.3901, 0.6792, -0.6217, 0.3901, 0.6792, -0.6217, 0.3901, -0.8449, -0.5053, 0.1753, -0.8449, -0.5053, 0.1753, -0.8449, -0.5053, 0.1753, -0.8036, 0.5838, 0.1153, -0.8036, 0.5838, 0.1153, -0.8036, 0.5838, 0.1153, -0.5087, 0.8602, 0.03731, -0.5087, 0.8602, 0.03731, -0.5087, 0.8602, 0.03731, -0.239, -0.7229, 0.6483, -0.239, -0.7229, 0.6483, -0.239, -0.7229, 0.6483, -0.8041, -0.5504, -0.2245, -0.8041, -0.5504, -0.2245, -0.8041, -0.5504, -0.2245, -0.7542, -0.5884, 0.2917, -0.7542, -0.5884, 0.2917, -0.7542, -0.5884, 0.2917, -0.6934, 0.6574, 0.295, -0.6934, 0.6574, 0.295, -0.6934, 0.6574, 0.295, 0.9891, -0.147, 0.0, 0.9891, -0.147, 0.0, 0.9891, -0.147, 0.0, -0.6934, 0.6574, 0.295, -0.6934, 0.6574, 0.295, -0.6934, 0.6574, 0.295, -0.6629, 0.7449, -0.07554, -0.6629, 0.7449, -0.07554, -0.6629, 0.7449, -0.07554, -0.555, 0.7663, 0.3238, -0.555, 0.7663, 0.3238, -0.555, 0.7663, 0.3238, -0.7268, -0.6864, 0.02577, -0.7268, -0.6864, 0.02577, -0.7268, -0.6864, 0.02577, 0.6897, 0.5905, -0.4191, 0.6897, 0.5905, -0.4191, 0.6897, 0.5905, -0.4191, 0.7857, -0.6176, 0.03482, 0.7857, -0.6176, 0.03482, 0.7857, -0.6176, 0.03482, 0.68, 0.7326, 0.03013, 0.68, 0.7326, 0.03013, 0.68, 0.7326, 0.03013, 0.6994, -0.647, -0.3038, 0.6994, -0.647, -0.3038, 0.6994, -0.647, -0.3038, -0.4254, 0.0, -0.905, -0.4254, 0.0, -0.905, -0.4254, 0.0, -0.905, 0.8433, 0.5373, -0.01412, 0.8433, 0.5373, -0.01412, 0.8433, 0.5373, -0.01412, -0.2924, 0.6947, 0.6572, -0.2924, 0.6947, 0.6572, -0.2924, 0.6947, 0.6572, 0.1513, -0.7007, 0.6973, 0.1513, -0.7007, 0.6973, 0.1513, -0.7007, 0.6973, 0.5341, -0.2749, 0.7995, 0.5341, -0.2749, 0.7995, 0.5341, -0.2749, 0.7995, 0.6565, -0.7378, 0.1571, 0.6565, -0.7378, 0.1571, 0.6565, -0.7378, 0.1571, -0.191, -0.6766, 0.7111, -0.191, -0.6766, 0.7111, -0.191, -0.6766, 0.7111, 0.9277, -0.3446, -0.1435, 0.9277, -0.3446, -0.1435, 0.9277, -0.3446, -0.1435, -0.7522, -0.5317, -0.3892, -0.7522, -0.5317, -0.3892, -0.7522, -0.5317, -0.3892, -0.6643, 0.6858, -0.2975, -0.6643, 0.6858, -0.2975, -0.6643, 0.6858, -0.2975, -0.6576, -0.5164, -0.5486, -0.6576, -0.5164, -0.5486, -0.6576, -0.5164, -0.5486, 0.3356, -0.6719, 0.6602, 0.3356, -0.6719, 0.6602, 0.3356, -0.6719, 0.6602, -0.5981, -0.6746, 0.4326, -0.5981, -0.6746, 0.4326, -0.5981, -0.6746, 0.4326, -0.165, 0.9861, 0.01816, -0.165, 0.9861, 0.01816, -0.165, 0.9861, 0.01816, 0.5466, -0.6172, -0.566, 0.5466, -0.6172, -0.566, 0.5466, -0.6172, -0.566, 0.6556, 0.6698, -0.3486, 0.6556, 0.6698, -0.3486, 0.6556, 0.6698, -0.3486, 0.7743, -0.6328, 0.0, 0.7743, -0.6328, 0.0, 0.7743, -0.6328, 0.0, -0.2414, 0.9208, 0.3063, -0.2414, 0.9208, 0.3063, -0.2414, 0.9208, 0.3063, -0.06939, -0.9924, 0.1015, -0.06939, -0.9924, 0.1015, -0.06939, -0.9924, 0.1015, 0.6324, 0.6317, -0.4484, 0.6324, 0.6317, -0.4484, 0.6324, 0.6317, -0.4484, 0.7587, 0.4247, -0.494, 0.7587, 0.4247, -0.494, 0.7587, 0.4247, -0.494, -0.5325, 0.6632, 0.5259, -0.5325, 0.6632, 0.5259, -0.5325, 0.6632, 0.5259, 0.5682, 0.5138, 0.6428, 0.5682, 0.5138, 0.6428, 0.5682, 0.5138, 0.6428, 0.06197, -0.686, 0.725, 0.06197, -0.686, 0.725, 0.06197, -0.686, 0.725, 0.3658, 0.9302, -0.02882, 0.3658, 0.9302, -0.02882, 0.3658, 0.9302, -0.02882, 0.0, -0.456, -0.89, 0.0, -0.456, -0.89, 0.0, -0.456, -0.89, -0.4542, 0.5851, 0.6718, -0.4542, 0.5851, 0.6718, -0.4542, 0.5851, 0.6718, 0.0, 1.0, -1.417e-06, 0.0, 1.0, -1.417e-06, 0.0, 1.0, -1.417e-06, 0.9655, 0.228, -0.1255, 0.9655, 0.228, -0.1255, 0.9655, 0.228, -0.1255, -0.03922, -0.4808, -0.8759, -0.03922, -0.4808, -0.8759, -0.03922, -0.4808, -0.8759, 0.07734, -0.4188, 0.9048, 0.07734, -0.4188, 0.9048, 0.07734, -0.4188, 0.9048, 0.7939, 0.4171, -0.4423, 0.7939, 0.4171, -0.4423, 0.7939, 0.4171, -0.4423, -0.3085, -0.4503, -0.8379, -0.3085, -0.4503, -0.8379, -0.3085, -0.4503, -0.8379, 0.7531, 0.6155, 0.2325, 0.7531, 0.6155, 0.2325, 0.7531, 0.6155, 0.2325, 0.7743, -0.6328, -1.913e-07, 0.7743, -0.6328, -1.913e-07, 0.7743, -0.6328, -1.913e-07, 0.7958, 0.6023, -0.0627, 0.7958, 0.6023, -0.0627, 0.7958, 0.6023, -0.0627, -0.06812, 0.6552, 0.7523, -0.06812, 0.6552, 0.7523, -0.06812, 0.6552, 0.7523, -0.9224, -0.3648, -0.1266, -0.9224, -0.3648, -0.1266, -0.9224, -0.3648, -0.1266, 0.2175, -0.9589, -0.1823, 0.2175, -0.9589, -0.1823, 0.2175, -0.9589, -0.1823, -0.0173, -0.9989, -0.04292, -0.0173, -0.9989, -0.04292, -0.0173, -0.9989, -0.04292, 0.5413, 0.3744, -0.7529, 0.5413, 0.3744, -0.7529, 0.5413, 0.3744, -0.7529, -0.5861, -0.2646, 0.7658, -0.5861, -0.2646, 0.7658, -0.5861, -0.2646, 0.7658, 0.4917, -0.1786, 0.8522, 0.4917, -0.1786, 0.8522, 0.4917, -0.1786, 0.8522, -0.9838, -0.04264, 0.1744, -0.9838, -0.04264, 0.1744, -0.9838, -0.04264, 0.1744])] * 3)])

# ---- objects
ob_light = bpy.data.objects.new('Light', light_light)
ob_camera = bpy.data.objects.new('Camera', cam_camera)
ob_skippy = bpy.data.objects.new('Skippy', me_skippy)

# ---- transforms, parenting, visibility, modifiers, constraints
ob_light.location = (4.076, 1.005, 5.904)
ob_light.rotation_euler = (0.6503, 0.05522, 1.866)
ob_light.lock_rotations_4d = False
ob_light.empty_display_type = 'ARROWS'
ob_light.color = (0.0, 0.0, 0.0, 0.0)
ob_light.lineart.crease_threshold = 0.0
ob_camera.location = (7.359, -6.926, 4.958)
ob_camera.rotation_euler = (1.109, 0.0, 0.8149)
ob_camera.lock_rotations_4d = False
ob_camera.empty_display_type = 'ARROWS'
ob_camera.color = (0.0, 0.0, 0.0, 0.0)
ob_camera.display_type = 'WIRE'
ob_camera.lineart.crease_threshold = 0.0
ob_skippy.location = (0.0, 0.0, -0.364)
ob_skippy.rotation_euler = (-1.192e-07, -0.0, 0.0)
ob_skippy.scale = (16.0, 16.0, 16.0)

# ---- collection membership
col_collection.objects.link(ob_light)
col_collection.objects.link(ob_camera)
col_collection.objects.link(ob_skippy)

# ---- scene / render settings (as saved in the file)
scene.camera = ob_camera
scene.frame_start = 1; scene.frame_end = 250; scene.frame_set(1)
scene.render.engine = 'BLENDER_EEVEE_NEXT'
bpy.context.view_layer.update()

